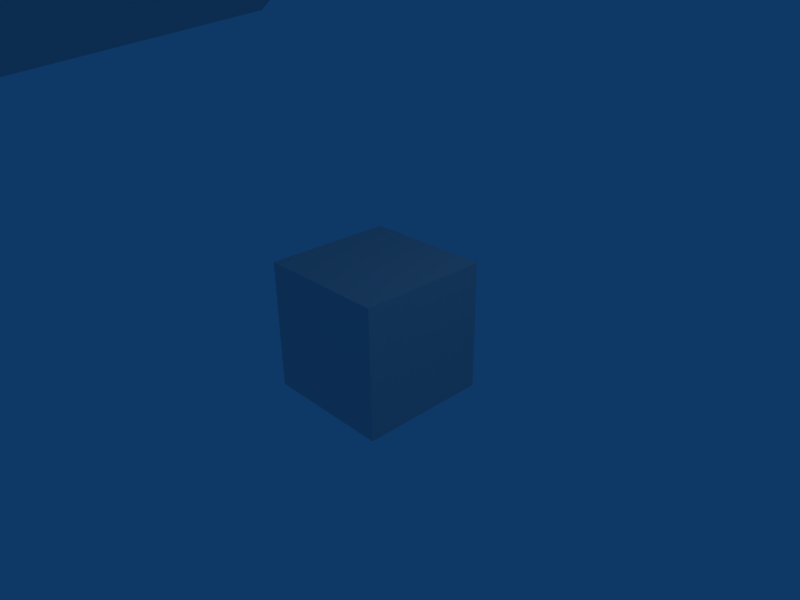 # Source: RockSlinger005-02.blend  (saved by Blender 2.49.2; exported with 4.5.12 LTS)
import bpy
from mathutils import Matrix  # noqa: F401  (used for matrix-valued properties, if any)

bpy.ops.wm.read_factory_settings(use_empty=True)
scene = bpy.context.scene
scene.name = 'Scene'

# ---- collections
col_collection_1 = bpy.data.collections.new('Collection 1'); scene.collection.children.link(col_collection_1)

# ---- materials (node trees are filled in below, after node groups)
mat_material_0 = bpy.data.materials.new('Material_0')
mat_material_0.alpha_threshold = 0.0
mat_material_0.specular_color = (0.0, 0.0, 0.0)
mat_material_0.roughness = 0.5
mat_material_0.line_color = (0.0, 0.0, 0.0, 1.0)
mat_material = bpy.data.materials.new('Material')
mat_material.alpha_threshold = 0.0
mat_material.roughness = 0.5
mat_material.line_color = (0.0, 0.0, 0.0, 1.0)

# ---- material node trees

# ---- world
world_world = bpy.data.worlds.new('World'); scene.world = world_world
world_world.color = (0.05656, 0.2208, 0.4)
world_world.use_sun_shadow = False
world_world.sun_shadow_jitter_overblur = 0.0
world_world.cycles.sampling_method = 'MANUAL'
world_world.cycles.sample_map_resolution = 256

# ---- cameras
cam_camera = bpy.data.cameras.new('Camera')
cam_camera.passepartout_alpha = 0.2
cam_camera.clip_end = 100.0
cam_camera.lens = 35.0
cam_camera.ortho_scale = 7.314
cam_camera.show_passepartout = False
cam_camera.show_safe_areas = True
cam_camera.dof.focus_distance = 0.0
cam_camera.dof.aperture_fstop = 128.0

# ---- lights
light_spot = bpy.data.lights.new('Spot', 'POINT')
light_spot.transmission_factor = 0.0
light_spot.cutoff_distance = 30.0
light_spot.energy = 100.0
light_spot.shadow_buffer_clip_start = 1.001
light_spot.shadow_soft_size = 1.0
light_spot.shadow_maximum_resolution = 0.006
light_spot.use_absolute_resolution = True
light_spot.cycles.use_multiple_importance_sampling = False

# ---- meshes
me_mesh_object_001 = bpy.data.meshes.new('Mesh Object.001')
me_mesh_object_001.from_pydata([(17.97, -5.899, 83.96), (19.31, -11.08, 87.29), (14.58, -10.14, 90.91), (22.57, -7.174, 91.41), (21.84, -0.3544, 90.03), (18.18, -0.2387, 93.28), (14.58, -10.14, 90.91), (19.31, -11.08, 87.29), (14.58, -10.14, 90.91), (14.71, -4.981, 87.37), (17.81, -6.427, 98.5), (22.57, -7.174, 91.41), (14.71, -4.981, 87.37), (18.18, -0.2387, 93.28), (21.84, -0.3544, 90.03), (21.84, -0.3544, 90.03), (17.97, -5.899, 83.96), (17.81, -6.427, 98.5), (15.17, -6.039, 101.0), (10.63, -4.818, 101.2), (5.682, -11.62, 91.97), (14.9, -5.746, 100.2), (11.35, -10.96, 91.31), (15.98, 0.7618, 93.79), (14.9, -5.746, 100.2), (17.81, -6.427, 98.5), (17.81, -6.427, 98.5), (15.98, 0.7618, 93.79), (3.046, 2.973, 100.9), (12.63, 2.846, 94.68), (3.635, 6.12, 96.29), (15.17, -6.039, 101.0), (15.98, 0.7618, 93.79), (11.35, -10.96, 91.31), (15.17, -6.039, 101.0), (11.35, -10.96, 91.31), (14.9, -5.746, 100.2), (15.17, -6.039, 101.0), (15.98, 0.7618, 93.79), (11.75, -4.134, 87.62), (11.35, -10.96, 91.31), (15.98, 0.7618, 93.79), (18.18, -0.2387, 93.28), (11.75, -4.134, 87.62), (3.278, 9.855, 85.99), (2.45, 10.91, 77.03), (-5.549, 8.361, 88.16), (12.03, 8.163, 77.0), (3.202, 8.484, 86.76), (10.26, 4.58, 80.35), (11.55, -2.728, 78.65), (15.48, 0.0412, 71.76), (10.57, 2.753, 87.17), (11.75, -4.134, 87.62), (4.964, -11.4, 85.01), (-2.639, -10.62, 92.64), (-3.475, -11.04, 84.41), (6.177, -10.26, 78.89), (11.55, -2.728, 78.65), (11.75, -4.134, 87.62), (-8.189, -9.606, 85.0), (-3.257, -11.97, 75.16), (1.942, -13.07, 77.59), (7.967, -12.66, 72.93), (13.85, -7.162, 70.68), (15.48, 0.0412, 71.76), (-11.38, 3.912, 78.94), (-10.94, -5.67, 77.64), (-11.28, -5.793, 86.77), (-6.981, -8.985, 76.39), (5.672, 6.51, 70.18), (0.853, 7.515, 70.06), (0.7416, 7.799, 73.52), (-6.445, 7.151, 69.83), (-6.625, 8.152, 72.21), (-11.45, 2.51, 69.18), (-11.85, 2.681, 71.5), (-6.286, 9.519, 79.12), (-11.38, 3.912, 78.94), (10.01, 8.877, 70.51), (5.672, 6.51, 70.18), (13.77, 0.9611, 65.87), (-2.771, -9.71, 69.32), (4.856, -8.109, 65.66), (6.34, -10.79, 67.41), (12.22, -6.21, 65.16), (-10.7, -5.962, 70.23), (-9.364, -4.186, 67.85), (-2.082, -7.334, 66.98), (-11.85, 2.681, 71.5), (-11.45, 2.51, 69.18), (12.22, -6.21, 65.16), (13.77, 0.9611, 65.87), (-8.301, 9.514, 66.64), (-12.22, 11.15, 57.2), (-15.54, 1.964, 55.87), (-12.88, 2.583, 64.92), (-12.88, 2.583, 64.92), (-9.758, -5.317, 63.17), (-9.849, -6.27, 54.27), (-15.54, 1.964, 55.87), (-19.24, 2.061, 40.41), (11.77, 0.1437, 65.15), (5.672, 6.51, 70.18), (11.77, 0.1437, 65.15), (6.34, -10.79, 67.41), (-2.233, 13.65, 38.47), (11.54, 12.11, 40.88), (14.56, -7.354, 39.23), (14.56, -7.354, 39.23), (1.915, -9.684, 37.2), (-2.233, 13.65, 38.47), (11.54, 12.11, 40.88), (18.56, 2.874, 41.23), (14.56, -7.354, 39.23), (-2.233, 13.65, 38.47), (1.915, -9.684, 37.2), (-11.67, -7.184, 38.14), (-11.67, -7.184, 38.14), (-15.6, 11.99, 40.92), (-2.233, 13.65, 38.47), (-15.6, 11.99, 40.92), (-11.67, -7.184, 38.14), (-19.24, 2.061, 40.41), (14.24, 1.954, 56.47), (18.56, 2.874, 41.23), (11.54, 12.11, 40.88), (8.463, 9.884, 56.96), (8.047, 7.823, 66.57), (11.77, 0.1437, 65.15), (0.39, 9.062, 66.82), (-0.3771, 11.78, 57.71), (-2.233, 13.65, 38.47), (-15.6, 11.99, 40.92), (-19.24, 2.061, 40.41), (11.77, 0.1437, 65.15), (7.887, -7.033, 63.6), (11.77, 0.1437, 65.15), (11.17, -7.573, 55.2), (14.24, 1.954, 56.47), (-1.598, -8.486, 62.37), (1.031, -9.16, 53.48), (1.915, -9.684, 37.2), (14.56, -7.354, 39.23), (18.56, 2.874, 41.23), (-11.67, -7.184, 38.14), (11.77, 0.1437, 65.15), (11.77, 0.1437, 65.15), (16.05, 6.003, 13.76), (12.23, 4.303, 22.38), (16.17, 11.13, 24.62), (16.17, 11.13, 24.62), (18.14, 9.794, 14.08), (17.93, 1.498, 23.5), (12.23, 4.303, 22.38), (16.05, 6.003, 13.76), (19.26, 3.334, 14.52), (17.93, 1.498, 23.5), (10.04, 2.941, 20.76), (19.03, -1.062, 22.33), (15.36, 0.4886, 31.1), (15.36, 0.4886, 31.1), (11.46, 3.33, 30.33), (13.2, 9.528, 31.81), (16.69, 13.96, 24.3), (10.04, 2.941, 20.76), (11.46, 3.33, 30.33), (13.2, 9.528, 31.81), (2.858, -5.118, 49.24), (7.844, 2.178, 35.37), (13.88, -1.404, 38.8), (12.81, 7.313, 35.47), (9.473, 2.792, 32.92), (7.844, 2.178, 35.37), (12.0, 7.336, 37.92), (12.81, 7.313, 35.47), (14.82, -1.429, 34.73), (16.81, 4.969, 36.01), (16.52, 4.534, 39.18), (12.81, 7.313, 35.47), (13.2, 9.528, 31.81), (12.81, 7.313, 35.47), (16.97, 5.284, 31.91), (16.81, 4.969, 36.01), (14.82, -1.429, 34.73), (16.69, 13.96, 24.3), (16.17, 11.13, 24.62), (12.23, 4.303, 22.38), (10.04, 2.941, 20.76), (16.69, 13.96, 24.3), (10.04, 2.941, 20.76), (12.23, 4.303, 22.38), (17.93, 1.498, 23.5), (17.93, 1.498, 23.5), (19.03, -1.062, 22.33), (14.57, 5.571, 7.576), (18.14, 9.794, 14.08), (18.14, 9.794, 14.08), (18.28, 12.85, 9.217), (21.76, -0.6279, 10.93), (19.26, 3.334, 14.52), (14.57, 5.571, 7.576), (21.76, -0.6279, 10.93), (22.48, 6.542, 24.85), (16.69, 13.96, 24.3), (13.2, 9.528, 31.81), (15.36, 0.4886, 31.1), (19.03, -1.062, 22.33), (12.81, 7.313, 35.47), (16.81, 4.969, 36.01), (8.488, 9.121, 51.47), (13.91, 1.712, 52.54), (11.56, -5.393, 51.28), (13.88, -1.404, 38.8), (14.82, -1.429, 34.73), (3.239, 7.003, 50.2), (14.82, -1.429, 34.73), (12.0, 7.336, 37.92), (2.858, -5.118, 49.24), (15.36, 0.4886, 31.1), (14.82, -1.429, 34.73), (9.473, 2.792, 32.92), (19.03, -1.062, 22.33), (17.93, 1.498, 23.5), (19.48, 6.503, 26.12), (22.48, 6.542, 24.85), (16.17, 11.13, 24.62), (16.69, 13.96, 24.3), (19.26, 3.334, 14.52), (21.76, -0.6279, 10.93), (25.76, 7.83, 9.642), (20.83, 7.067, 14.84), (17.93, 1.498, 23.5), (19.48, 6.503, 26.12), (16.17, 11.13, 24.62), (18.14, 9.794, 14.08), (18.28, 12.85, 9.217), (25.76, 7.83, 9.642), (-16.54, 8.052, 13.42), (-19.82, 10.87, 13.79), (-18.99, 11.96, 24.51), (-18.99, 11.96, 24.51), (-12.83, 7.067, 22.19), (-17.27, 2.417, 22.71), (-18.67, 4.403, 13.77), (-16.54, 8.052, 13.42), (-12.83, 7.067, 22.19), (-17.27, 2.417, 22.71), (-10.22, 6.66, 20.67), (-12.19, 5.785, 30.11), (-14.91, 1.739, 30.41), (-14.91, 1.739, 30.41), (-17.36, -0.2647, 21.32), (-16.03, 10.89, 31.8), (-12.19, 5.785, 30.11), (-10.22, 6.66, 20.67), (-20.43, 14.46, 24.31), (-16.03, 10.89, 31.8), (-8.665, 5.525, 35.33), (-10.28, 5.748, 32.81), (-15.09, 8.65, 35.36), (-13.94, -0.1664, 33.96), (-13.27, -0.158, 38.08), (-17.8, 4.483, 38.61), (-18.07, 5.051, 35.46), (-13.94, -0.1664, 33.96), (-15.09, 8.65, 35.36), (-16.03, 10.89, 31.8), (-15.09, 8.65, 35.36), (-13.94, -0.1664, 33.96), (-18.07, 5.051, 35.46), (-18.11, 5.622, 31.37), (-20.43, 14.46, 24.31), (-10.22, 6.66, 20.67), (-12.83, 7.067, 22.19), (-18.99, 11.96, 24.51), (-20.43, 14.46, 24.31), (-10.22, 6.66, 20.67), (-17.36, -0.2647, 21.32), (-17.27, 2.417, 22.71), (-17.27, 2.417, 22.71), (-12.83, 7.067, 22.19), (-14.68, 8.641, 7.35), (-20.75, 14.08, 9.112), (-19.82, 10.87, 13.79), (-19.82, 10.87, 13.79), (-19.46, 0.1274, 9.781), (-14.68, 8.641, 7.35), (-18.67, 4.403, 13.77), (-19.46, 0.1274, 9.781), (-16.03, 10.89, 31.8), (-20.43, 14.46, 24.31), (-23.33, 5.496, 23.99), (-15.09, 8.65, 35.36), (-18.07, 5.051, 35.46), (-14.46, 8.742, 37.86), (-14.91, 1.739, 30.41), (-13.94, -0.1664, 33.96), (-17.36, -0.2647, 21.32), (-2.391, -1.798, 49.0), (-5.792, 9.146, 50.26), (-10.7, 10.28, 51.48), (-14.75, 2.852, 51.99), (-11.08, -3.711, 50.51), (-15.09, 8.65, 35.36), (-17.8, 4.483, 38.61), (-2.391, -1.798, 49.0), (-8.665, 5.525, 35.33), (-13.94, -0.1664, 33.96), (-10.28, 5.748, 32.81), (-14.91, 1.739, 30.41), (-20.58, 6.373, 25.49), (-17.27, 2.417, 22.71), (-17.36, -0.2647, 21.32), (-23.33, 5.496, 23.99), (-18.99, 11.96, 24.51), (-20.43, 14.46, 24.31), (-26.05, 6.801, 8.678), (-19.46, 0.1274, 9.781), (-18.67, 4.403, 13.77), (-21.45, 7.342, 14.19), (-17.27, 2.417, 22.71), (-20.58, 6.373, 25.49), (-18.99, 11.96, 24.51), (-19.82, 10.87, 13.79), (-20.75, 14.08, 9.112), (-26.05, 6.801, 8.678), (-9.712, -6.33, 93.5), (-7.402, 2.275, 102.2), (-11.32, 5.088, 101.6), (-10.24, 3.728, 89.84), (-3.995, 8.861, 96.27), (-11.32, 5.088, 101.6), (-7.402, 2.275, 102.2), (-11.32, 5.088, 101.6), (-13.26, -1.847, 93.1), (-10.24, 3.728, 89.84), (-15.61, 7.979, 84.76), (-11.33, 6.187, 87.43), (-13.62, 2.005, 90.89), (-13.62, 2.005, 90.89), (-19.21, 4.538, 88.62), (-11.33, 6.187, 87.43), (-15.61, 7.979, 84.76), (-14.02, 14.34, 91.04), (-14.02, 14.34, 91.04), (-9.14, 11.53, 93.16), (-7.864, 10.23, 94.86), (-9.14, 11.53, 93.16), (-13.04, 6.92, 98.54), (-13.04, 6.92, 98.54), (-10.55, 5.239, 100.3), (-7.864, 10.23, 94.86), (-7.864, 10.23, 94.86), (-18.53, 9.361, 93.0), (-13.04, 6.92, 98.54), (-14.02, 14.34, 91.04), (-19.21, 4.538, 88.62), (-13.62, 2.005, 90.89), (-13.04, 6.92, 98.54), (-13.26, -1.847, 93.1), (-10.55, 5.239, 100.3), (-11.32, 5.088, 101.6), (-10.55, 5.239, 100.3), (-7.864, 10.23, 94.86), (-10.24, 3.728, 89.84), (-13.26, -1.847, 93.1), (-11.33, 6.187, 87.43), (-7.864, 10.23, 94.86), (-10.24, 3.728, 89.84), (-9.14, 11.53, 93.16), (-4.515, -0.4114, 102.9), (-4.021, -5.263, 99.58), (-3.291, -2.747, 102.9), (-4.515, -0.4114, 102.9), (-7.402, 2.275, 102.2), (1.792, -1.417, 103.4), (7.044, -4.548, 101.7), (3.087, -7.753, 98.78), (4.734, -5.558, 102.0), (10.63, -4.818, 101.2), (-0.9751, -7.388, 97.39), (-7.402, 2.275, 102.2), (2.792, -14.37, 103.9), (0.9107, -16.67, 103.6), (0.7869, -14.9, 103.3), (4.734, -5.558, 102.0), (1.792, -1.417, 103.4), (0.6648, -2.466, 104.2), (4.611, -5.71, 102.9), (4.734, -5.558, 102.0), (4.611, -5.71, 102.9), (5.047, -0.1612, 105.8), (8.986, -4.148, 104.6), (0.6648, -2.466, 104.2), (-0.4463, 0.9817, 106.6), (5.047, -0.1612, 105.8), (5.047, -0.1612, 105.8), (0.6648, -2.466, 104.2), (-1.299, -14.67, 103.8), (0.7869, -14.9, 103.3), (0.9107, -16.67, 103.6), (-5.965, -9.101, 109.5), (-8.938, -5.458, 104.2), (-4.309, -6.361, 102.7), (-4.309, -6.361, 102.7), (-8.938, -5.458, 104.2), (-5.672, -0.9444, 105.5), (0.6648, -2.466, 104.2), (-4.309, -6.361, 102.7), (-5.672, -0.9444, 105.5), (-5.672, -0.9444, 105.5), (-0.4463, 0.9817, 106.6), (0.8515, -17.33, 108.5), (0.8663, -18.09, 110.4), (-2.684, -17.51, 110.5), (-2.257, -16.75, 108.6), (-2.684, -17.51, 110.5), (-4.478, -14.41, 111.0), (0.8087, -16.35, 107.2), (0.9107, -16.67, 103.6), (2.792, -14.37, 103.9), (2.563, -14.97, 106.8), (3.81, -15.91, 107.8), (0.8515, -17.33, 108.5), (3.837, -16.31, 108.7), (4.287, -17.0, 110.6), (0.8663, -18.09, 110.4), (5.124, -12.96, 107.6), (5.067, -13.2, 109.0), (5.589, -13.68, 111.2), (4.945, -8.497, 101.9), (6.35, -8.201, 109.8), (5.589, -13.68, 111.2), (5.982, -8.524, 112.3), (5.02, -13.38, 111.5), (3.679, -16.38, 111.0), (0.8663, -18.09, 110.4), (3.039, -12.55, 99.8), (2.944, -7.499, 101.0), (8.986, -4.148, 104.6), (0.7562, -13.28, 99.24), (-0.3574, -9.061, 99.51), (5.589, -13.68, 111.2), (4.734, -5.558, 102.0), (3.087, -7.753, 98.78), (0.8049, -17.36, 110.8), (0.7853, -17.71, 112.8), (3.56, -16.67, 113.1), (0.5533, -15.53, 116.2), (3.401, -13.54, 116.6), (0.1649, -10.69, 117.8), (3.549, -9.623, 117.1), (-0.08248, -7.178, 117.3), (4.982, -13.61, 113.7), (5.684, -8.96, 114.6), (3.347, -5.366, 115.3), (-0.2499, -4.332, 115.5), (-0.2852, -3.183, 113.2), (3.814, -4.26, 113.1), (-0.2577, -2.819, 110.7), (3.892, -3.988, 110.6), (5.047, -0.1612, 105.8), (-0.4463, 0.9817, 106.6), (8.986, -4.148, 104.6), (-0.9751, -7.388, 97.39), (2.944, -7.499, 101.0), (5.587, -9.701, 106.4), (6.232, -9.84, 103.2), (8.07, -7.303, 102.5), (7.026, -7.079, 107.6), (8.561, -5.596, 105.2), (-1.299, -14.67, 103.8), (0.9107, -16.67, 103.6), (0.8087, -16.35, 107.2), (-1.11, -15.24, 106.7), (-3.97, -13.62, 107.4), (-4.192, -9.164, 101.7), (-1.629, -12.89, 99.69), (0.7562, -13.28, 99.24), (-2.25, -16.35, 107.7), (-3.937, -13.86, 108.8), (-3.039, -6.707, 101.3), (-2.684, -17.51, 110.5), (-3.291, -2.747, 102.9), (-4.478, -14.41, 111.0), (-4.478, -14.41, 111.0), (-0.3574, -9.061, 99.51), (-4.021, -5.263, 99.58), (-0.9751, -7.388, 97.39), (-3.291, -2.747, 102.9), (-0.2577, -2.819, 110.7), (-0.4463, 0.9817, 106.6), (-5.672, -0.9444, 105.5), (-4.183, -4.578, 110.4), (-4.174, -4.844, 112.9), (-0.2852, -3.183, 113.2), (-3.649, -5.877, 115.2), (-0.2499, -4.332, 115.5), (-0.08248, -7.178, 117.3), (-8.938, -5.458, 104.2), (-5.664, -9.375, 112.1), (-5.404, -9.77, 114.3), (-3.307, -10.12, 117.0), (0.1649, -10.69, 117.8), (-2.567, -13.98, 116.4), (0.5533, -15.53, 116.2), (-4.478, -14.41, 111.0), (-3.971, -14.04, 111.3), (-3.998, -14.27, 113.5), (-2.121, -17.08, 113.0), (0.7853, -17.71, 112.8), (-2.19, -16.81, 110.9), (0.8049, -17.36, 110.8), (0.8663, -18.09, 110.4), (0.6648, -2.466, 104.2), (1.792, -1.417, 103.4), (-7.48, -8.439, 102.1), (-5.327, -10.68, 103.0), (-4.846, -10.46, 106.1), (-6.701, -8.082, 107.3), (-8.33, -6.831, 104.8), (21.61, -6.097, 82.23), (23.03, -10.77, 84.75), (19.31, -11.08, 87.29), (19.31, -11.08, 87.29), (21.61, -6.097, 82.23), (21.84, -0.3544, 90.03), (24.61, -6.897, 80.88), (28.12, -2.839, 83.82), (31.76, -3.462, 81.33), (31.76, -3.462, 81.33), (27.28, -7.837, 75.99), (31.76, -3.462, 81.33), (36.66, -7.085, 74.98), (36.66, -7.085, 74.98), (33.59, -11.56, 72.66), (28.12, -2.839, 83.82), (34.58, -13.96, 74.81), (28.73, -12.75, 80.52), (27.28, -7.837, 75.99), (33.59, -11.56, 72.66), (34.58, -13.96, 74.81), (26.47, -7.704, 88.06), (26.2, -1.728, 86.27), (23.03, -10.77, 84.75), (25.67, -10.26, 83.52), (21.84, -0.3544, 90.03), (26.2, -1.728, 86.27), (28.12, -2.839, 83.82), (25.67, -10.26, 83.52), (23.03, -10.77, 84.75), (24.61, -6.897, 80.88), (28.73, -12.75, 80.52), (28.81, -7.02, 85.87), (28.12, -2.839, 83.82), (26.2, -1.728, 86.27), (31.76, -3.462, 81.33), (33.77, -7.918, 82.75), (36.66, -7.085, 74.98), (37.88, -10.32, 76.14), (25.67, -10.26, 83.52), (26.2, -1.728, 86.27), (25.67, -10.26, 83.52), (25.67, -10.26, 83.52), (28.73, -12.75, 80.52), (34.58, -13.96, 74.81), (41.41, -18.32, 69.34), (37.44, -14.13, 72.48), (36.82, -12.58, 69.1), (36.55, -13.83, 63.77), (41.41, -18.32, 69.34), (42.84, -15.41, 62.81), (41.41, -18.32, 69.34), (45.25, -12.02, 63.51), (42.84, -15.41, 62.81), (36.55, -13.83, 63.77), (38.91, -8.828, 72.24), (36.82, -12.58, 69.1), (36.66, -7.085, 74.98), (38.91, -8.828, 72.24), (38.91, -8.828, 72.24), (39.77, -11.49, 73.29), (37.44, -14.13, 72.48), (37.44, -14.13, 72.48), (34.58, -13.96, 74.81), (36.82, -12.58, 69.1), (37.44, -14.13, 72.48), (39.77, -11.49, 73.29), (37.44, -14.13, 72.48), (41.41, -18.32, 69.34), (46.12, -11.42, 69.67), (38.91, -8.828, 72.24), (42.81, -7.916, 66.43), (45.25, -12.02, 63.51), (45.25, -12.02, 63.51), (42.84, -15.41, 62.81), (36.82, -12.58, 69.1), (38.91, -8.828, 72.24), (42.81, -7.916, 66.43), (45.25, -12.02, 63.51), (18.85, -2.057, 0.8023), (22.37, -7.762, -0.4277), (21.32, -6.014, 3.903), (14.57, 5.571, 7.576), (17.07, 6.682, 8.14), (19.96, 1.896, 9.156), (19.96, 1.896, 9.156), (21.76, -0.6279, 10.93), (25.76, 7.83, 9.642), (21.76, -0.6279, 10.93), (19.96, 1.896, 9.156), (22.72, 6.847, 9.122), (19.68, 9.996, 10.14), (19.68, 9.996, 10.14), (17.07, 6.682, 8.14), (14.57, 5.571, 7.576), (18.28, 12.85, 9.217), (25.76, 7.83, 9.642), (20.64, 13.56, 4.109), (19.68, 9.996, 10.14), (22.72, 6.847, 9.122), (24.13, 9.149, 3.153), (26.36, -3.73, 3.564), (27.22, -1.764, 0.82), (27.42, -5.636, -0.02177), (22.37, -7.762, -0.4277), (19.96, 1.896, 9.156), (21.32, -6.014, 3.903), (22.37, -7.762, -0.4277), (17.07, 6.682, 8.14), (19.68, 9.996, 10.14), (20.64, 13.56, 4.109), (15.86, 8.517, 3.063), (19.96, 1.896, 9.156), (24.13, 9.149, 3.153), (15.86, 8.517, 3.063), (20.64, 13.56, 4.109), (18.85, -2.057, 0.8023), (27.22, -1.764, 0.82), (22.37, -7.762, -0.4277), (27.42, -5.636, -0.02177), (-18.83, 10.17, 83.75), (-19.21, 4.538, 88.62), (-19.21, 4.538, 88.62), (-22.33, 7.236, 86.79), (-14.02, 14.34, 91.04), (-18.83, 10.17, 83.75), (-21.87, 11.49, 83.03), (-25.41, 12.7, 78.79), (-25.14, 18.57, 84.56), (-25.14, 18.57, 84.56), (-21.51, 16.66, 86.28), (-33.15, 13.89, 76.94), (-32.3, 19.15, 79.47), (-32.3, 19.15, 79.47), (-25.14, 18.57, 84.56), (-21.51, 16.66, 86.28), (-34.98, 12.49, 79.39), (-33.15, 13.89, 76.94), (-25.41, 12.7, 78.79), (-28.71, 9.469, 83.83), (-34.98, 12.49, 79.39), (-22.46, 11.56, 90.46), (-18.9, 16.19, 88.26), (-22.33, 7.236, 86.79), (-24.27, 9.344, 86.04), (-18.9, 16.19, 88.26), (-14.02, 14.34, 91.04), (-21.51, 16.66, 86.28), (-22.33, 7.236, 86.79), (-24.27, 9.344, 86.04), (-21.87, 11.49, 83.03), (-28.71, 9.469, 83.83), (-24.24, 13.68, 88.7), (-18.9, 16.19, 88.26), (-24.27, 9.344, 86.04), (-18.9, 16.19, 88.26), (-21.51, 16.66, 86.28), (-25.14, 18.57, 84.56), (-29.16, 16.23, 86.62), (-24.27, 9.344, 86.04), (-32.3, 19.15, 79.47), (-35.02, 17.29, 81.06), (-34.98, 12.49, 79.39), (-28.71, 9.469, 83.83), (-24.27, 9.344, 86.04), (-43.92, 13.63, 75.58), (-38.47, 14.48, 68.92), (-36.91, 15.3, 74.11), (-37.72, 14.26, 77.64), (-43.92, 13.63, 75.58), (-43.92, 13.63, 75.58), (-44.43, 17.19, 69.24), (-38.47, 14.48, 68.92), (-44.43, 17.19, 69.24), (-44.04, 21.29, 70.14), (-35.61, 19.34, 77.32), (-32.3, 19.15, 79.47), (-36.91, 15.3, 74.11), (-35.61, 19.34, 77.32), (-35.61, 19.34, 77.32), (-37.71, 17.72, 78.68), (-37.72, 14.26, 77.64), (-37.72, 14.26, 77.64), (-37.72, 14.26, 77.64), (-36.91, 15.3, 74.11), (-34.98, 12.49, 79.39), (-43.92, 13.63, 75.58), (-37.72, 14.26, 77.64), (-37.71, 17.72, 78.68), (-43.2, 21.92, 76.3), (-44.04, 21.29, 70.14), (-44.43, 17.19, 69.24), (-35.61, 19.34, 77.32), (-39.11, 22.82, 72.28), (-44.04, 21.29, 70.14), (-39.11, 22.82, 72.28), (-35.61, 19.34, 77.32), (-36.91, 15.3, 74.11), (-44.04, 21.29, 70.14), (-19.8, 2.884, 8.649), (-19.46, 0.1274, 9.781), (-26.05, 6.801, 8.678), (-26.05, 6.801, 8.678), (-23.0, 7.557, 8.498), (-19.8, 2.884, 8.649), (-19.02, -1.395, 0.5869), (-21.44, -5.26, 3.834), (-22.47, -7.189, -0.4285), (-17.34, 7.933, 7.616), (-19.8, 2.884, 8.649), (-21.44, -5.26, 3.834), (-20.3, 11.02, 9.538), (-26.05, 6.801, 8.678), (-14.68, 8.641, 7.35), (-19.46, 0.1274, 9.781), (-19.8, 2.884, 8.649), (-19.8, 2.884, 8.649), (-17.34, 7.933, 7.616), (-14.68, 8.641, 7.35), (-17.34, 7.933, 7.616), (-20.3, 11.02, 9.538), (-20.75, 14.08, 9.112), (-26.05, 6.801, 8.678), (-23.0, 7.557, 8.498), (-20.3, 11.02, 9.538), (-21.02, 14.32, 3.278), (-24.45, 9.824, 2.487), (-26.51, -3.056, 3.393), (-19.8, 2.884, 8.649), (-21.44, -5.26, 3.834), (-22.47, -7.189, -0.4285), (-27.39, -1.21, 0.5729), (-27.54, -5.114, -0.1179), (-22.47, -7.189, -0.4285), (-21.02, 14.32, 3.278), (-20.3, 11.02, 9.538), (-16.17, 9.297, 2.441), (-21.44, -5.26, 3.834), (-24.45, 9.824, 2.487), (-21.02, 14.32, 3.278), (-16.17, 9.297, 2.441), (-19.02, -1.395, 0.5869), (-27.39, -1.21, 0.5729), (-22.47, -7.189, -0.4285), (-27.54, -5.114, -0.1179), (3.303, -20.51, 115.1), (0.4506, -17.46, 109.9), (4.86, -18.63, 114.8), (3.303, -20.51, 115.1), (3.303, -20.51, 115.1), (0.4506, -17.46, 109.9), (1.598, -19.21, 116.3), (4.86, -18.63, 114.8), (4.86, -18.63, 114.8), (1.598, -19.21, 116.3), (1.598, -19.21, 116.3), (1.598, -19.21, 116.3), (0.4506, -17.46, 109.9), (3.303, -20.51, 115.1), (-0.6399, -19.76, 113.0), (1.053, -17.25, 110.3), (0.6043, -18.41, 114.2), (-0.6399, -19.76, 113.0), (-0.6399, -19.76, 113.0), (1.053, -17.25, 110.3), (-2.215, -18.27, 112.6), (0.6043, -18.41, 114.2), (0.6043, -18.41, 114.2), (-2.215, -18.27, 112.6), (-2.215, -18.27, 112.6), (-2.215, -18.27, 112.6), (1.053, -17.25, 110.3), (-0.6399, -19.76, 113.0), (-53.44, 36.09, 32.14), (-49.25, 31.0, 30.29), (-52.02, 30.46, 25.48), (-52.02, 30.46, 25.48), (-45.05, 25.91, 28.45), (-49.01, 22.68, 28.38), (-52.02, 30.46, 25.48), (-53.2, 27.77, 30.22), (-57.39, 32.86, 32.07), (-57.35, 32.8, 32.32), (-48.96, 22.63, 28.63), (-45.01, 25.86, 28.7), (-53.4, 36.03, 32.39), (-53.44, 36.09, 32.14), (-57.39, 32.86, 32.07), (-54.12, 29.28, 36.7), (-51.0, 32.14, 36.71), (-53.44, 36.09, 32.14), (-50.98, 32.12, 36.97), (-54.1, 29.26, 36.95), (-57.35, 32.8, 32.32), (-53.4, 36.03, 32.39), (-46.53, 10.31, 53.44), (-45.79, 11.88, 53.81), (-43.74, 13.72, 45.62), (-45.09, 12.3, 45.01), (-42.96, 16.66, 38.18), (-44.15, 14.45, 37.75), (-44.19, 20.73, 34.58), (-45.81, 18.31, 34.29), (-43.95, 14.1, 45.52), (-45.57, 11.76, 53.89), (-46.31, 10.19, 53.52), (-44.88, 12.19, 45.1), (-43.97, 14.36, 37.87), (-42.79, 16.57, 38.3), (-44.09, 20.68, 34.75), (-45.71, 18.26, 34.46), (-46.26, 25.4, 34.7), (-48.39, 22.85, 34.53), (-48.34, 22.82, 34.75), (-46.21, 25.37, 34.91), (-49.01, 22.68, 28.38), (-45.05, 25.91, 28.45), (-46.62, 22.34, 29.09), (-49.77, 19.5, 29.06), (-46.6, 22.31, 29.35), (-45.01, 25.86, 28.7), (-48.96, 22.63, 28.63), (-49.75, 19.48, 29.32), (-45.43, 16.7, 27.22), (-47.66, 14.21, 27.04), (-45.1, 12.33, 27.08), (-46.78, 9.954, 26.73), (-47.01, 9.773, 29.96), (-48.29, 7.616, 29.49), (-50.2, 9.022, 36.86), (-51.26, 7.179, 36.43), (-53.98, 8.783, 44.68), (-54.81, 7.259, 44.31), (-47.71, 14.24, 27.22), (-45.48, 16.73, 27.4), (-45.23, 12.42, 27.15), (-46.91, 10.04, 26.8), (-48.48, 7.736, 29.46), (-47.2, 9.893, 29.93), (-50.4, 9.151, 36.81), (-51.47, 7.308, 36.38), (-55.03, 7.394, 44.24), (-54.19, 8.918, 44.61)], [(769, 771), (775, 776), (783, 785), (789, 790)], [(0, 1, 2), (3, 4, 5), (6, 7, 3), (9, 0, 8), (5, 10, 11), (12, 13, 14), (15, 16, 12), (3, 17, 6), (18, 19, 20), (17, 21, 22), (23, 24, 25), (26, 5, 27), (28, 19, 29), (29, 30, 28), (31, 32, 29), (29, 19, 31), (20, 33, 34), (35, 6, 17), (22, 36, 37), (37, 36, 38), (39, 9, 6), (6, 40, 39), (41, 42, 12), (12, 43, 41), (44, 45, 46), (45, 44, 47), (44, 48, 49), (49, 47, 44), (47, 49, 50), (50, 51, 47), (30, 29, 52), (52, 48, 30), (48, 52, 49), (49, 52, 53), (53, 50, 49), (32, 53, 52), (52, 29, 32), (54, 20, 55), (33, 20, 54), (55, 56, 54), (54, 56, 57), (54, 57, 58), (58, 59, 54), (54, 59, 33), (56, 60, 61), (61, 62, 56), (62, 57, 56), (62, 63, 57), (58, 57, 63), (63, 64, 58), (64, 65, 58), (66, 67, 68), (68, 67, 69), (60, 68, 69), (69, 61, 60), (70, 71, 72), (71, 73, 74), (74, 72, 71), (73, 75, 76), (76, 74, 73), (77, 74, 76), (74, 77, 72), (76, 78, 77), (72, 77, 46), (45, 72, 46), (72, 45, 79), (79, 80, 72), (47, 79, 45), (79, 47, 51), (51, 81, 79), (61, 69, 82), (61, 82, 83), (83, 84, 61), (62, 61, 84), (84, 63, 62), (63, 84, 85), (86, 67, 66), (69, 67, 86), (86, 82, 69), (82, 86, 87), (87, 88, 82), (82, 88, 83), (66, 89, 86), (86, 89, 90), (90, 87, 86), (91, 64, 63), (65, 64, 85), (85, 92, 65), (93, 94, 95), (95, 96, 93), (93, 96, 75), (75, 73, 93), (87, 90, 97), (97, 98, 87), (88, 87, 98), (99, 98, 97), (97, 100, 99), (99, 100, 101), (102, 103, 79), (104, 85, 105), (106, 107, 108), (109, 110, 111), (112, 113, 114), (115, 116, 117), (118, 119, 120), (121, 122, 123), (124, 125, 126), (126, 127, 124), (124, 127, 128), (128, 129, 124), (129, 128, 70), (70, 128, 130), (130, 71, 70), (126, 131, 127), (131, 128, 127), (128, 131, 130), (131, 93, 130), (130, 93, 73), (73, 71, 130), (131, 126, 132), (133, 131, 132), (131, 133, 94), (93, 131, 94), (95, 94, 133), (133, 134, 95), (79, 81, 135), (136, 83, 88), (83, 136, 137), (137, 136, 138), (138, 139, 137), (98, 140, 88), (88, 140, 136), (136, 140, 141), (141, 138, 136), (138, 141, 142), (142, 143, 138), (138, 143, 144), (144, 139, 138), (98, 99, 141), (141, 140, 98), (101, 145, 99), (99, 145, 142), (142, 141, 99), (84, 83, 146), (147, 92, 85), (148, 149, 150), (151, 152, 148), (153, 154, 155), (155, 156, 157), (158, 159, 160), (161, 162, 158), (163, 164, 165), (165, 166, 167), (168, 169, 170), (171, 172, 173), (173, 174, 175), (176, 177, 178), (179, 180, 166), (166, 172, 181), (182, 183, 184), (185, 186, 187), (187, 188, 189), (190, 191, 192), (193, 194, 190), (195, 148, 196), (197, 198, 195), (199, 200, 155), (155, 201, 202), (203, 204, 205), (205, 182, 203), (203, 182, 206), (206, 207, 203), (182, 205, 208), (208, 209, 182), (178, 209, 208), (208, 174, 178), (178, 174, 210), (210, 211, 178), (178, 211, 212), (212, 213, 178), (178, 213, 214), (215, 210, 174), (213, 212, 168), (216, 206, 182), (217, 173, 215), (218, 215, 173), (162, 219, 220), (220, 221, 162), (169, 221, 220), (220, 213, 169), (222, 223, 224), (224, 225, 222), (225, 224, 226), (226, 227, 225), (228, 229, 230), (230, 231, 228), (232, 228, 231), (231, 233, 232), (234, 233, 231), (231, 235, 234), (236, 235, 231), (231, 237, 236), (238, 239, 240), (241, 242, 238), (243, 244, 245), (245, 246, 247), (248, 249, 250), (251, 252, 248), (253, 254, 255), (255, 256, 257), (258, 259, 260), (261, 262, 263), (263, 264, 265), (266, 259, 254), (254, 267, 268), (269, 270, 271), (272, 273, 274), (274, 275, 276), (277, 278, 279), (280, 281, 277), (282, 283, 284), (285, 238, 282), (286, 287, 245), (245, 288, 289), (290, 291, 292), (292, 271, 290), (293, 290, 271), (271, 294, 293), (293, 294, 263), (263, 295, 293), (296, 271, 292), (271, 296, 297), (292, 298, 296), (299, 258, 300), (300, 258, 295), (295, 301, 300), (301, 295, 263), (263, 302, 301), (303, 302, 263), (304, 295, 258), (305, 262, 303), (306, 303, 262), (262, 307, 306), (307, 262, 308), (308, 309, 307), (249, 309, 308), (308, 310, 249), (311, 312, 313), (313, 314, 311), (315, 311, 314), (314, 316, 315), (317, 318, 319), (319, 320, 317), (320, 319, 321), (321, 322, 320), (320, 322, 323), (323, 324, 320), (320, 324, 325), (325, 326, 320), (327, 328, 329), (77, 78, 330), (330, 46, 77), (46, 331, 44), (332, 333, 331), (331, 333, 28), (28, 30, 331), (30, 48, 331), (331, 48, 44), (327, 56, 55), (334, 335, 327), (68, 327, 335), (68, 60, 327), (60, 56, 327), (335, 336, 68), (68, 336, 66), (337, 338, 339), (340, 341, 337), (342, 343, 344), (345, 346, 342), (347, 348, 349), (350, 351, 352), (46, 330, 353), (353, 331, 46), (331, 353, 332), (354, 355, 348), (348, 356, 354), (354, 357, 358), (358, 359, 354), (359, 358, 360), (360, 361, 359), (360, 362, 363), (362, 364, 363), (365, 366, 358), (358, 367, 365), (368, 369, 342), (342, 370, 368), (371, 372, 373), (372, 374, 375), (28, 333, 374), (374, 376, 28), (28, 376, 377), (377, 19, 28), (373, 376, 374), (19, 377, 378), (377, 379, 378), (379, 377, 376), (378, 20, 380), (55, 20, 378), (378, 381, 55), (55, 381, 372), (372, 327, 55), (382, 327, 372), (383, 384, 385), (386, 387, 388), (388, 389, 390), (391, 392, 393), (394, 395, 396), (397, 391, 398), (399, 400, 401), (402, 403, 404), (405, 406, 407), (408, 409, 410), (411, 412, 408), (413, 414, 415), (416, 417, 418), (419, 420, 421), (421, 422, 419), (423, 419, 422), (424, 419, 423), (423, 425, 424), (424, 425, 426), (426, 427, 424), (421, 428, 422), (422, 428, 423), (425, 423, 428), (428, 429, 425), (425, 429, 430), (431, 428, 421), (432, 428, 431), (428, 432, 429), (433, 429, 432), (432, 434, 433), (434, 435, 433), (426, 433, 435), (435, 436, 426), (437, 426, 436), (421, 438, 431), (439, 431, 438), (431, 439, 391), (431, 391, 432), (432, 391, 440), (441, 438, 421), (438, 441, 442), (438, 442, 439), (421, 385, 441), (443, 426, 425), (444, 391, 439), (439, 445, 444), (436, 446, 437), (447, 446, 436), (436, 448, 447), (447, 448, 449), (450, 449, 448), (451, 449, 450), (450, 452, 451), (452, 453, 451), (448, 436, 435), (435, 454, 448), (448, 454, 450), (452, 450, 454), (454, 455, 452), (452, 455, 456), (456, 453, 452), (453, 456, 457), (458, 457, 456), (456, 459, 458), (460, 458, 459), (454, 435, 434), (434, 455, 454), (455, 434, 459), (459, 456, 455), (461, 459, 434), (459, 461, 460), (460, 461, 462), (462, 463, 460), (434, 432, 461), (461, 432, 464), (464, 462, 461), (442, 465, 445), (445, 466, 442), (467, 468, 469), (467, 469, 470), (469, 471, 470), (472, 473, 474), (474, 475, 472), (472, 475, 476), (472, 476, 477), (477, 478, 472), (472, 478, 479), (479, 400, 472), (475, 474, 480), (480, 476, 475), (476, 480, 416), (416, 481, 476), (476, 481, 402), (477, 476, 402), (402, 405, 477), (477, 405, 482), (478, 477, 482), (480, 474, 413), (413, 416, 480), (483, 416, 413), (482, 405, 484), (402, 481, 485), (486, 481, 416), (478, 487, 479), (482, 487, 478), (487, 482, 488), (488, 489, 487), (490, 488, 482), (491, 492, 493), (493, 494, 491), (491, 494, 495), (495, 496, 491), (496, 495, 497), (497, 498, 496), (499, 498, 497), (494, 493, 500), (500, 402, 494), (494, 402, 501), (501, 495, 494), (495, 501, 502), (502, 497, 495), (497, 502, 503), (503, 499, 497), (503, 504, 499), (504, 503, 505), (505, 506, 504), (507, 501, 402), (501, 507, 508), (501, 508, 509), (509, 502, 501), (503, 502, 509), (509, 505, 503), (505, 509, 510), (510, 506, 505), (511, 506, 510), (511, 510, 512), (512, 513, 511), (514, 513, 512), (508, 507, 415), (415, 512, 508), (508, 512, 510), (510, 509, 508), (512, 415, 514), (490, 405, 515), (515, 516, 490), (517, 518, 519), (517, 519, 520), (517, 520, 521), (522, 523, 524), (525, 0, 522), (526, 16, 527), (528, 529, 530), (531, 532, 528), (532, 533, 534), (535, 536, 532), (537, 528, 526), (538, 539, 540), (540, 541, 542), (4, 3, 543), (543, 544, 4), (543, 3, 7), (7, 545, 543), (543, 545, 546), (547, 548, 526), (526, 548, 549), (550, 551, 522), (522, 552, 550), (550, 552, 540), (540, 553, 550), (554, 555, 556), (557, 555, 554), (554, 558, 557), (559, 557, 558), (558, 560, 559), (558, 554, 561), (562, 543, 554), (563, 554, 543), (564, 565, 558), (558, 565, 566), (566, 560, 558), (567, 568, 569), (569, 570, 571), (570, 572, 573), (574, 575, 576), (577, 578, 536), (536, 579, 580), (581, 559, 560), (560, 582, 581), (583, 582, 560), (584, 585, 541), (541, 586, 584), (560, 566, 587), (588, 589, 590), (590, 591, 588), (592, 588, 591), (591, 593, 592), (591, 594, 593), (595, 591, 590), (590, 596, 595), (597, 598, 599), (599, 576, 597), (576, 599, 600), (601, 602, 603), (604, 605, 606), (607, 608, 604), (609, 610, 611), (611, 612, 609), (609, 612, 613), (614, 615, 616), (616, 617, 614), (614, 617, 618), (619, 620, 621), (621, 622, 619), (622, 621, 623), (623, 624, 622), (624, 623, 625), (626, 625, 623), (623, 621, 627), (627, 628, 623), (623, 628, 629), (630, 631, 632), (632, 633, 630), (630, 633, 601), (601, 628, 630), (630, 628, 634), (635, 636, 637), (638, 636, 635), (635, 639, 638), (640, 638, 639), (639, 641, 640), (642, 337, 643), (644, 645, 642), (646, 343, 647), (648, 649, 650), (651, 652, 648), (649, 653, 654), (655, 656, 649), (647, 648, 657), (658, 659, 660), (660, 661, 662), (663, 354, 356), (357, 354, 663), (356, 664, 663), (663, 665, 357), (666, 665, 663), (647, 667, 668), (669, 667, 647), (642, 670, 671), (671, 672, 642), (660, 672, 671), (671, 673, 660), (674, 663, 675), (663, 674, 676), (677, 678, 674), (674, 678, 679), (679, 680, 674), (681, 674, 680), (680, 679, 682), (682, 683, 680), (680, 683, 684), (684, 685, 680), (680, 685, 686), (687, 688, 689), (689, 690, 691), (688, 692, 693), (694, 695, 696), (697, 698, 653), (653, 699, 700), (683, 682, 701), (701, 702, 683), (683, 702, 703), (704, 684, 683), (705, 706, 659), (659, 707, 705), (708, 709, 710), (710, 711, 708), (708, 711, 712), (712, 713, 708), (711, 710, 714), (714, 715, 711), (711, 715, 716), (717, 718, 719), (719, 694, 717), (720, 717, 694), (721, 722, 723), (724, 725, 726), (727, 728, 729), (730, 731, 732), (733, 725, 734), (735, 736, 737), (738, 739, 735), (740, 741, 742), (742, 743, 740), (744, 743, 742), (745, 746, 747), (747, 748, 745), (749, 745, 748), (750, 745, 749), (749, 751, 750), (752, 751, 749), (748, 753, 749), (753, 754, 749), (749, 754, 755), (756, 757, 730), (730, 758, 756), (727, 758, 730), (730, 759, 727), (760, 761, 762), (760, 762, 763), (763, 764, 760), (764, 763, 765), (765, 766, 764), (767, 768, 769), (772, 773, 774), (778, 779, 780), (781, 782, 783), (786, 787, 788), (792, 793, 794), (795, 796, 797), (798, 796, 799), (799, 800, 801), (800, 802, 801), (803, 801, 802), (803, 795, 801), (804, 805, 806), (806, 807, 804), (808, 809, 810), (810, 811, 812), (813, 814, 815), (815, 816, 813), (817, 818, 819), (819, 820, 817), (820, 819, 821), (821, 822, 820), (822, 821, 823), (823, 824, 822), (825, 826, 827), (827, 828, 825), (825, 828, 829), (829, 830, 825), (831, 830, 829), (829, 832, 831), (824, 823, 833), (833, 834, 824), (834, 833, 811), (811, 810, 834), (831, 832, 835), (835, 836, 831), (813, 836, 835), (835, 814, 813), (837, 838, 839), (839, 840, 837), (841, 842, 843), (843, 844, 841), (840, 839, 845), (845, 846, 840), (846, 845, 847), (847, 848, 846), (848, 847, 849), (849, 850, 848), (850, 849, 851), (851, 852, 850), (852, 851, 853), (853, 854, 852), (841, 844, 855), (855, 856, 841), (857, 856, 855), (855, 858, 857), (857, 858, 859), (859, 860, 857), (861, 860, 859), (859, 862, 861), (861, 862, 863), (863, 864, 861)])
_uv = me_mesh_object_001.uv_layers.new(name='UVTex')
_uv.uv.foreach_set('vector', [0.4648, 0.7219, 0.4446, 0.7726, 0.3918, 0.7549, 0.4314, 0.8315, 0.4292, 0.8977, 0.3821, 0.9022, 0.3918, 0.7549, 0.4446, 0.7726, 0.4314, 0.8315, 0.4348, 0.7158, 0.4648, 0.7219, 0.3918, 0.7549, 0.3821, 0.9022, 0.3521, 0.8314, 0.4314, 0.8315, 0.4128, 0.9755, 0.3821, 0.9022, 0.4292, 0.8977, 0.4292, 0.8977, 0.4573, 0.9773, 0.4128, 0.9755, 0.4314, 0.8315, 0.3521, 0.8314, 0.3918, 0.7549, 0.2698, 0.5039, 0.2397, 0.5044, 0.2238, 0.4229, 0.3521, 0.8314, 0.321, 0.8232, 0.3816, 0.7473, 0.3579, 0.9033, 0.321, 0.8232, 0.3521, 0.8314, 0.3521, 0.8314, 0.3821, 0.9022, 0.3579, 0.9033, 0.1681, 0.5437, 0.2397, 0.5044, 0.2368, 0.5786, 0.2368, 0.5786, 0.1689, 0.5786, 0.1681, 0.5437, 0.2698, 0.5039, 0.2666, 0.5779, 0.2368, 0.5786, 0.2368, 0.5786, 0.2397, 0.5044, 0.2698, 0.5039, 0.2238, 0.4229, 0.2627, 0.4248, 0.2698, 0.5039, 0.3816, 0.7473, 0.3918, 0.7549, 0.3521, 0.8314, 0.3816, 0.7473, 0.321, 0.8232, 0.3071, 0.8143, 0.3071, 0.8143, 0.321, 0.8232, 0.3579, 0.9033, 0.4338, 0.7146, 0.4348, 0.7158, 0.3918, 0.7549, 0.3918, 0.7549, 0.3816, 0.7473, 0.4338, 0.7146, 0.3579, 0.9033, 0.3821, 0.9022, 0.4128, 0.9755, 0.4128, 0.9755, 0.3962, 0.977, 0.3579, 0.9033, 0.1624, 0.6536, 0.1689, 0.7112, 0.1039, 0.6453, 0.1689, 0.7112, 0.1624, 0.6536, 0.2212, 0.71, 0.1624, 0.6536, 0.1686, 0.6421, 0.2283, 0.678, 0.2283, 0.678, 0.2212, 0.71, 0.1624, 0.6536, 0.2212, 0.71, 0.2283, 0.678, 0.2761, 0.687, 0.2761, 0.687, 0.2776, 0.7363, 0.2212, 0.71, 0.1689, 0.5786, 0.2368, 0.5786, 0.2346, 0.6306, 0.2346, 0.6306, 0.1686, 0.6421, 0.1689, 0.5786, 0.1686, 0.6421, 0.2346, 0.6306, 0.2283, 0.678, 0.2283, 0.678, 0.2346, 0.6306, 0.2822, 0.6316, 0.2822, 0.6316, 0.2761, 0.687, 0.2283, 0.678, 0.2666, 0.5779, 0.2822, 0.6316, 0.2346, 0.6306, 0.2346, 0.6306, 0.2368, 0.5786, 0.2666, 0.5779, 0.2244, 0.3735, 0.2238, 0.4229, 0.1691, 0.4224, 0.2627, 0.4248, 0.2238, 0.4229, 0.2244, 0.3735, 0.1691, 0.4224, 0.1704, 0.3652, 0.2244, 0.3735, 0.2244, 0.3735, 0.1704, 0.3652, 0.233, 0.3276, 0.2244, 0.3735, 0.233, 0.3276, 0.2908, 0.3188, 0.2908, 0.3188, 0.2932, 0.3848, 0.2244, 0.3735, 0.2244, 0.3735, 0.2932, 0.3848, 0.2627, 0.4248, 0.1704, 0.3652, 0.1395, 0.3657, 0.1731, 0.2964, 0.1731, 0.2964, 0.2031, 0.3149, 0.1704, 0.3652, 0.2031, 0.3149, 0.233, 0.3276, 0.1704, 0.3652, 0.2031, 0.3149, 0.2332, 0.2822, 0.233, 0.3276, 0.2908, 0.3188, 0.233, 0.3276, 0.2332, 0.2822, 0.2332, 0.2822, 0.2703, 0.2622, 0.2908, 0.3188, 0.2703, 0.2622, 0.3103, 0.2603, 0.2908, 0.3188, 0.0621, 0.3042, 0.1166, 0.3071, 0.1146, 0.3721, 0.1146, 0.3721, 0.1166, 0.3071, 0.1462, 0.3022, 0.1395, 0.3657, 0.1146, 0.3721, 0.1462, 0.3022, 0.1462, 0.3022, 0.1731, 0.2964, 0.1395, 0.3657, 0.2059, 0.7712, 0.1674, 0.7694, 0.1649, 0.7405, 0.1674, 0.7694, 0.1152, 0.7697, 0.1157, 0.7478, 0.1157, 0.7478, 0.1649, 0.7405, 0.1674, 0.7694, 0.1152, 0.7697, 0.06836, 0.7661, 0.06647, 0.7521, 0.06647, 0.7521, 0.1157, 0.7478, 0.1152, 0.7697, 0.1116, 0.7031, 0.1157, 0.7478, 0.06647, 0.7521, 0.1157, 0.7478, 0.1116, 0.7031, 0.1649, 0.7405, 0.06647, 0.7521, 0.06421, 0.7061, 0.1116, 0.7031, 0.1649, 0.7405, 0.1116, 0.7031, 0.1039, 0.6453, 0.1689, 0.7112, 0.1649, 0.7405, 0.1039, 0.6453, 0.1649, 0.7405, 0.1689, 0.7112, 0.2261, 0.7504, 0.2261, 0.7504, 0.2059, 0.7712, 0.1649, 0.7405, 0.2212, 0.71, 0.2261, 0.7504, 0.1689, 0.7112, 0.2261, 0.7504, 0.2212, 0.71, 0.2776, 0.7363, 0.2776, 0.7363, 0.2798, 0.7784, 0.2261, 0.7504, 0.1731, 0.2964, 0.1462, 0.3022, 0.1707, 0.2529, 0.1731, 0.2964, 0.1707, 0.2529, 0.2158, 0.2183, 0.2158, 0.2183, 0.2242, 0.2441, 0.1731, 0.2964, 0.2031, 0.3149, 0.1731, 0.2964, 0.2242, 0.2441, 0.2242, 0.2441, 0.2332, 0.2822, 0.2031, 0.3149, 0.2332, 0.2822, 0.2242, 0.2441, 0.2639, 0.2261, 0.1191, 0.2583, 0.1166, 0.3071, 0.0621, 0.3042, 0.1462, 0.3022, 0.1166, 0.3071, 0.1191, 0.2583, 0.1191, 0.2583, 0.1707, 0.2529, 0.1462, 0.3022, 0.1707, 0.2529, 0.1191, 0.2583, 0.116, 0.2324, 0.116, 0.2324, 0.1689, 0.2266, 0.1707, 0.2529, 0.1707, 0.2529, 0.1689, 0.2266, 0.2158, 0.2183, 0.0621, 0.3042, 0.06818, 0.2554, 0.1191, 0.2583, 0.1191, 0.2583, 0.06818, 0.2554, 0.06989, 0.2368, 0.06989, 0.2368, 0.116, 0.2324, 0.1191, 0.2583, 0.2639, 0.2261, 0.2703, 0.2622, 0.2332, 0.2822, 0.3103, 0.2603, 0.2703, 0.2622, 0.2639, 0.2261, 0.2639, 0.2261, 0.3027, 0.2114, 0.3103, 0.2603, 0.111, 0.8016, 0.1002, 0.868, 0.03723, 0.8625, 0.03723, 0.8625, 0.05573, 0.7961, 0.111, 0.8016, 0.111, 0.8016, 0.05573, 0.7961, 0.06836, 0.7661, 0.06836, 0.7661, 0.1152, 0.7697, 0.111, 0.8016, 0.116, 0.2324, 0.06989, 0.2368, 0.06158, 0.2056, 0.06158, 0.2056, 0.1144, 0.1943, 0.116, 0.2324, 0.1689, 0.2266, 0.116, 0.2324, 0.1144, 0.1943, 0.1072, 0.1284, 0.1144, 0.1943, 0.06158, 0.2056, 0.06158, 0.2056, 0.04532, 0.1416, 0.1072, 0.1284, 0.1072, 0.1284, 0.04532, 0.1416, 0.02341, 0.03955, 0.28, 0.8036, 0.2059, 0.7712, 0.2261, 0.7504, 0.2773, 0.2051, 0.2639, 0.2261, 0.2242, 0.2441, 0.9932, 0.9285, 0.9878, 0.9751, 0.9194, 0.9724, 0.9194, 0.9724, 0.9111, 0.9315, 0.9932, 0.9285, 0.9878, 0.9751, 0.9531, 0.9927, 0.9194, 0.9724, 0.9932, 0.9285, 0.9111, 0.9315, 0.9199, 0.9739, 0.9199, 0.9739, 0.9878, 0.9734, 0.9932, 0.9285, 0.9878, 0.9734, 0.9199, 0.9739, 0.9531, 0.9925, 0.2949, 0.8672, 0.3223, 0.9713, 0.2507, 0.9805, 0.2507, 0.9805, 0.2336, 0.8696, 0.2949, 0.8672, 0.2949, 0.8672, 0.2336, 0.8696, 0.2244, 0.803, 0.2244, 0.803, 0.28, 0.8036, 0.2949, 0.8672, 0.28, 0.8036, 0.2244, 0.803, 0.2059, 0.7712, 0.2059, 0.7712, 0.2244, 0.803, 0.1676, 0.7976, 0.1676, 0.7976, 0.1674, 0.7694, 0.2059, 0.7712, 0.2507, 0.9805, 0.1672, 0.8645, 0.2336, 0.8696, 0.1672, 0.8645, 0.2244, 0.803, 0.2336, 0.8696, 0.2244, 0.803, 0.1672, 0.8645, 0.1676, 0.7976, 0.1672, 0.8645, 0.111, 0.8016, 0.1676, 0.7976, 0.1676, 0.7976, 0.111, 0.8016, 0.1152, 0.7697, 0.1152, 0.7697, 0.1674, 0.7694, 0.1676, 0.7976, 0.1672, 0.8645, 0.2507, 0.9805, 0.166, 0.9928, 0.0813, 0.9783, 0.1672, 0.8645, 0.166, 0.9928, 0.1672, 0.8645, 0.0813, 0.9783, 0.1002, 0.868, 0.111, 0.8016, 0.1672, 0.8645, 0.1002, 0.868, 0.03723, 0.8625, 0.1002, 0.868, 0.0813, 0.9783, 0.0813, 0.9783, 0.01005, 0.9683, 0.03723, 0.8625, 0.2261, 0.7504, 0.2798, 0.7784, 0.28, 0.8036, 0.2249, 0.1934, 0.2158, 0.2183, 0.1689, 0.2266, 0.2158, 0.2183, 0.2249, 0.1934, 0.2773, 0.2051, 0.2773, 0.2051, 0.2249, 0.1934, 0.2319, 0.1279, 0.2319, 0.1279, 0.2937, 0.1406, 0.2773, 0.2051, 0.1144, 0.1943, 0.1696, 0.1904, 0.1689, 0.2266, 0.1689, 0.2266, 0.1696, 0.1904, 0.2249, 0.1934, 0.2249, 0.1934, 0.1696, 0.1904, 0.1693, 0.123, 0.1693, 0.123, 0.2319, 0.1279, 0.2249, 0.1934, 0.2319, 0.1279, 0.1693, 0.123, 0.1688, 0.01465, 0.1688, 0.01465, 0.2454, 0.021, 0.2319, 0.1279, 0.2319, 0.1279, 0.2454, 0.021, 0.3154, 0.03857, 0.3154, 0.03857, 0.2937, 0.1406, 0.2319, 0.1279, 0.1144, 0.1943, 0.1072, 0.1284, 0.1693, 0.123, 0.1693, 0.123, 0.1696, 0.1904, 0.1144, 0.1943, 0.02341, 0.03955, 0.09277, 0.02197, 0.1072, 0.1284, 0.1072, 0.1284, 0.09277, 0.02197, 0.1688, 0.01465, 0.1688, 0.01465, 0.1693, 0.123, 0.1072, 0.1284, 0.2242, 0.2441, 0.2158, 0.2183, 0.2773, 0.2051, 0.2773, 0.2051, 0.3027, 0.2114, 0.2639, 0.2261, 0.6963, 0.07129, 0.7256, 0.1514, 0.6582, 0.1729, 0.6582, 0.1729, 0.6602, 0.08057, 0.6963, 0.07129, 0.5547, 0.1655, 0.501, 0.1519, 0.5239, 0.07861, 0.5239, 0.07861, 0.5664, 0.08935, 0.5547, 0.1655, 0.4807, 0.1758, 0.5376, 0.1875, 0.5518, 0.2646, 0.5518, 0.2646, 0.5068, 0.2563, 0.4807, 0.1758, 0.6597, 0.2578, 0.6743, 0.1909, 0.7393, 0.1699, 0.7393, 0.1699, 0.71, 0.2588, 0.6597, 0.2578, 0.4575, 0.4277, 0.4915, 0.2983, 0.5493, 0.3311, 0.6562, 0.2949, 0.71, 0.29, 0.7178, 0.311, 0.7178, 0.311, 0.6577, 0.3232, 0.6562, 0.2949, 0.5522, 0.2979, 0.6108, 0.2983, 0.6079, 0.3267, 0.6562, 0.2949, 0.6597, 0.2578, 0.71, 0.2588, 0.71, 0.2588, 0.71, 0.29, 0.6562, 0.2949, 0.6055, 0.2637, 0.6108, 0.2983, 0.5522, 0.2979, 0.6743, 0.1909, 0.6582, 0.1729, 0.7256, 0.1514, 0.7256, 0.1514, 0.7393, 0.1699, 0.6743, 0.1909, 0.4807, 0.1758, 0.501, 0.1519, 0.5547, 0.1655, 0.5547, 0.1655, 0.5376, 0.1875, 0.4807, 0.1758, 0.7017, 0.01465, 0.6963, 0.07129, 0.6602, 0.08057, 0.6602, 0.08057, 0.666, 0.03955, 0.7017, 0.01465, 0.563, 0.04981, 0.5664, 0.08935, 0.5239, 0.07861, 0.5239, 0.07861, 0.5093, 0.02441, 0.563, 0.04981, 0.6001, 0.1958, 0.6743, 0.1909, 0.6597, 0.2578, 0.6597, 0.2578, 0.6055, 0.2637, 0.6001, 0.1958, 0.6001, 0.1958, 0.6055, 0.2637, 0.5518, 0.2646, 0.5518, 0.2646, 0.5376, 0.1875, 0.6001, 0.1958, 0.6055, 0.2637, 0.6597, 0.2578, 0.6562, 0.2949, 0.6562, 0.2949, 0.6108, 0.2983, 0.6055, 0.2637, 0.6079, 0.3267, 0.6108, 0.2983, 0.6562, 0.2949, 0.6562, 0.2949, 0.6577, 0.3232, 0.6079, 0.3267, 0.6079, 0.3267, 0.6577, 0.3232, 0.6636, 0.4399, 0.6636, 0.4399, 0.5928, 0.4385, 0.6079, 0.3267, 0.6079, 0.3267, 0.5928, 0.4385, 0.5308, 0.4399, 0.5308, 0.4399, 0.5493, 0.3311, 0.6079, 0.3267, 0.6079, 0.3267, 0.5493, 0.3311, 0.5522, 0.2979, 0.7095, 0.4399, 0.6636, 0.4399, 0.6577, 0.3232, 0.5493, 0.3311, 0.5308, 0.4399, 0.4575, 0.4277, 0.5522, 0.2979, 0.5518, 0.2646, 0.6055, 0.2637, 0.6577, 0.3232, 0.7178, 0.311, 0.7095, 0.4399, 0.8032, 0.4175, 0.7095, 0.4399, 0.7178, 0.311, 0.5068, 0.2563, 0.5518, 0.2646, 0.5522, 0.2979, 0.5522, 0.2979, 0.499, 0.2798, 0.5068, 0.2563, 0.4915, 0.2983, 0.499, 0.2798, 0.5522, 0.2979, 0.5522, 0.2979, 0.5493, 0.3311, 0.4915, 0.2983, 0.5376, 0.1875, 0.5547, 0.1655, 0.606, 0.1729, 0.606, 0.1729, 0.6001, 0.1958, 0.5376, 0.1875, 0.6001, 0.1958, 0.606, 0.1729, 0.6582, 0.1729, 0.6582, 0.1729, 0.6743, 0.1909, 0.6001, 0.1958, 0.5664, 0.08935, 0.563, 0.04981, 0.6201, 0.04834, 0.6201, 0.04834, 0.6167, 0.08838, 0.5664, 0.08935, 0.5547, 0.1655, 0.5664, 0.08935, 0.6167, 0.08838, 0.6167, 0.08838, 0.606, 0.1729, 0.5547, 0.1655, 0.6582, 0.1729, 0.606, 0.1729, 0.6167, 0.08838, 0.6167, 0.08838, 0.6602, 0.08057, 0.6582, 0.1729, 0.666, 0.03955, 0.6602, 0.08057, 0.6167, 0.08838, 0.6167, 0.08838, 0.6201, 0.04834, 0.666, 0.03955, 0.6963, 0.07129, 0.6602, 0.08057, 0.6582, 0.1729, 0.6582, 0.1729, 0.7256, 0.1514, 0.6963, 0.07129, 0.5547, 0.1655, 0.5664, 0.08935, 0.5239, 0.07861, 0.5239, 0.07861, 0.501, 0.1519, 0.5547, 0.1655, 0.4807, 0.1758, 0.5068, 0.2563, 0.5518, 0.2646, 0.5518, 0.2646, 0.5376, 0.1875, 0.4807, 0.1758, 0.6597, 0.2578, 0.71, 0.2588, 0.7393, 0.1699, 0.7393, 0.1699, 0.6743, 0.1909, 0.6597, 0.2578, 0.7178, 0.311, 0.71, 0.29, 0.6562, 0.2949, 0.5522, 0.2979, 0.5493, 0.3311, 0.6079, 0.3267, 0.6079, 0.3267, 0.6108, 0.2983, 0.5522, 0.2979, 0.6562, 0.2949, 0.71, 0.29, 0.71, 0.2588, 0.71, 0.2588, 0.6597, 0.2578, 0.6562, 0.2949, 0.5522, 0.2979, 0.6108, 0.2983, 0.6055, 0.2637, 0.6743, 0.1909, 0.7393, 0.1699, 0.7256, 0.1514, 0.7256, 0.1514, 0.6582, 0.1729, 0.6743, 0.1909, 0.4807, 0.1758, 0.5376, 0.1875, 0.5547, 0.1655, 0.5547, 0.1655, 0.501, 0.1519, 0.4807, 0.1758, 0.7017, 0.01465, 0.666, 0.03955, 0.6602, 0.08057, 0.6602, 0.08057, 0.6963, 0.07129, 0.7017, 0.01465, 0.563, 0.04981, 0.5093, 0.02441, 0.5239, 0.07861, 0.5239, 0.07861, 0.5664, 0.08935, 0.563, 0.04981, 0.6597, 0.2578, 0.6743, 0.1909, 0.6001, 0.1958, 0.6001, 0.1958, 0.6055, 0.2637, 0.6597, 0.2578, 0.6562, 0.2949, 0.6597, 0.2578, 0.6055, 0.2637, 0.6055, 0.2637, 0.6108, 0.2983, 0.6562, 0.2949, 0.6562, 0.2949, 0.6108, 0.2983, 0.6079, 0.3267, 0.6079, 0.3267, 0.6577, 0.3232, 0.6562, 0.2949, 0.5518, 0.2646, 0.6055, 0.2637, 0.6001, 0.1958, 0.6055, 0.2637, 0.5518, 0.2646, 0.5522, 0.2979, 0.6001, 0.1958, 0.5376, 0.1875, 0.5518, 0.2646, 0.8032, 0.4175, 0.7178, 0.311, 0.7095, 0.4399, 0.7095, 0.4399, 0.7178, 0.311, 0.6577, 0.3232, 0.6577, 0.3232, 0.6636, 0.4399, 0.7095, 0.4399, 0.6636, 0.4399, 0.6577, 0.3232, 0.6079, 0.3267, 0.6079, 0.3267, 0.5928, 0.4385, 0.6636, 0.4399, 0.5308, 0.4399, 0.5928, 0.4385, 0.6079, 0.3267, 0.6562, 0.2949, 0.6577, 0.3232, 0.7178, 0.311, 0.6079, 0.3267, 0.5493, 0.3311, 0.5308, 0.4399, 0.4575, 0.4277, 0.5308, 0.4399, 0.5493, 0.3311, 0.5493, 0.3311, 0.4915, 0.2983, 0.4575, 0.4277, 0.4915, 0.2983, 0.5493, 0.3311, 0.5522, 0.2979, 0.5522, 0.2979, 0.499, 0.2798, 0.4915, 0.2983, 0.5068, 0.2563, 0.499, 0.2798, 0.5522, 0.2979, 0.5522, 0.2979, 0.5518, 0.2646, 0.5068, 0.2563, 0.606, 0.1729, 0.5547, 0.1655, 0.5376, 0.1875, 0.5376, 0.1875, 0.6001, 0.1958, 0.606, 0.1729, 0.6582, 0.1729, 0.606, 0.1729, 0.6001, 0.1958, 0.6001, 0.1958, 0.6743, 0.1909, 0.6582, 0.1729, 0.6201, 0.04834, 0.563, 0.04981, 0.5664, 0.08935, 0.5664, 0.08935, 0.6167, 0.08838, 0.6201, 0.04834, 0.6167, 0.08838, 0.5664, 0.08935, 0.5547, 0.1655, 0.5547, 0.1655, 0.606, 0.1729, 0.6167, 0.08838, 0.6167, 0.08838, 0.606, 0.1729, 0.6582, 0.1729, 0.6582, 0.1729, 0.6602, 0.08057, 0.6167, 0.08838, 0.6167, 0.08838, 0.6602, 0.08057, 0.666, 0.03955, 0.666, 0.03955, 0.6201, 0.04834, 0.6167, 0.08838, 0.116, 0.4224, 0.09448, 0.5059, 0.06445, 0.5034, 0.1116, 0.7031, 0.06421, 0.7061, 0.05487, 0.6333, 0.05487, 0.6333, 0.1039, 0.6453, 0.1116, 0.7031, 0.1039, 0.6453, 0.1095, 0.5837, 0.1624, 0.6536, 0.06445, 0.5034, 0.09448, 0.5059, 0.1095, 0.5837, 0.1095, 0.5837, 0.09448, 0.5059, 0.1681, 0.5437, 0.1681, 0.5437, 0.1689, 0.5786, 0.1095, 0.5837, 0.1689, 0.5786, 0.1686, 0.6421, 0.1095, 0.5837, 0.1095, 0.5837, 0.1686, 0.6421, 0.1624, 0.6536, 0.116, 0.4224, 0.1704, 0.3652, 0.1691, 0.4224, 0.06445, 0.5034, 0.07593, 0.4214, 0.116, 0.4224, 0.1146, 0.3721, 0.116, 0.4224, 0.07593, 0.4214, 0.1146, 0.3721, 0.1395, 0.3657, 0.116, 0.4224, 0.1395, 0.3657, 0.1704, 0.3652, 0.116, 0.4224, 0.07593, 0.4214, 0.05121, 0.374, 0.1146, 0.3721, 0.1146, 0.3721, 0.05121, 0.374, 0.0621, 0.3042, 0.4648, 0.7219, 0.4348, 0.7158, 0.3918, 0.7549, 0.3918, 0.7549, 0.4446, 0.7726, 0.4648, 0.7219, 0.4128, 0.9755, 0.4573, 0.9773, 0.4292, 0.8977, 0.4292, 0.8977, 0.3821, 0.9022, 0.4128, 0.9755, 0.3579, 0.9033, 0.3821, 0.9022, 0.3521, 0.8314, 0.3521, 0.8314, 0.321, 0.8232, 0.3579, 0.9033, 0.1039, 0.6453, 0.05487, 0.6333, 0.07391, 0.5808, 0.07391, 0.5808, 0.1095, 0.5837, 0.1039, 0.6453, 0.1095, 0.5837, 0.07391, 0.5808, 0.06445, 0.5034, 0.4314, 0.8315, 0.3521, 0.8314, 0.3821, 0.9022, 0.3821, 0.9022, 0.4292, 0.8977, 0.4314, 0.8315, 0.4314, 0.8315, 0.4446, 0.7726, 0.3918, 0.7549, 0.3918, 0.7549, 0.3521, 0.8314, 0.4314, 0.8315, 0.3521, 0.8314, 0.3918, 0.7549, 0.3816, 0.7473, 0.3816, 0.7473, 0.321, 0.8232, 0.3521, 0.8314, 0.3816, 0.7473, 0.3071, 0.8143, 0.321, 0.8232, 0.3071, 0.8143, 0.3579, 0.9033, 0.321, 0.8232, 0.4338, 0.7146, 0.3816, 0.7473, 0.3918, 0.7549, 0.3918, 0.7549, 0.4348, 0.7158, 0.4338, 0.7146, 0.3579, 0.9033, 0.3962, 0.977, 0.4128, 0.9755, 0.4128, 0.9755, 0.3821, 0.9022, 0.3579, 0.9033, 0.1193, 0.5046, 0.1411, 0.4766, 0.1327, 0.502, 0.1411, 0.4766, 0.1193, 0.5046, 0.09448, 0.5059, 0.1681, 0.5437, 0.09448, 0.5059, 0.1193, 0.5046, 0.1193, 0.5046, 0.1671, 0.519, 0.1681, 0.5437, 0.1681, 0.5437, 0.1671, 0.519, 0.2163, 0.5037, 0.2163, 0.5037, 0.2397, 0.5044, 0.1681, 0.5437, 0.1327, 0.502, 0.1671, 0.519, 0.1193, 0.5046, 0.2397, 0.5044, 0.2163, 0.5037, 0.1978, 0.4746, 0.2163, 0.5037, 0.2035, 0.501, 0.1978, 0.4746, 0.2035, 0.501, 0.2163, 0.5037, 0.1671, 0.519, 0.1978, 0.4746, 0.2238, 0.4229, 0.2397, 0.5044, 0.1691, 0.4224, 0.2238, 0.4229, 0.1978, 0.4746, 0.1978, 0.4746, 0.17, 0.4688, 0.1691, 0.4224, 0.1691, 0.4224, 0.17, 0.4688, 0.1411, 0.4766, 0.1411, 0.4766, 0.116, 0.4224, 0.1691, 0.4224, 0.09448, 0.5059, 0.116, 0.4224, 0.1411, 0.4766, 0.9604, 0.5356, 0.9961, 0.5356, 0.9956, 0.5234, 0.7979, 0.4478, 0.7197, 0.4595, 0.7305, 0.4858, 0.7305, 0.4858, 0.8198, 0.4795, 0.7979, 0.4478, 0.8198, 0.4795, 0.7573, 0.5112, 0.8101, 0.5161, 0.7305, 0.4858, 0.6958, 0.5088, 0.7573, 0.5112, 0.7573, 0.5112, 0.8198, 0.4795, 0.7305, 0.4858, 0.9604, 0.5356, 0.9956, 0.5234, 0.9961, 0.5356, 0.8467, 0.6069, 0.8101, 0.5161, 0.8198, 0.4795, 0.8198, 0.4795, 0.8101, 0.5161, 0.7573, 0.5112, 0.7305, 0.4858, 0.8198, 0.4795, 0.7573, 0.5112, 0.7573, 0.5112, 0.6958, 0.5088, 0.7305, 0.4858, 0.9966, 0.6646, 0.9907, 0.7051, 0.9458, 0.6802, 0.9531, 0.6494, 0.9458, 0.6802, 0.9009, 0.6631, 0.9961, 0.6072, 0.9961, 0.5356, 0.9604, 0.5356, 0.9604, 0.5356, 0.9644, 0.5903, 0.9961, 0.6072, 0.9619, 0.614, 0.9961, 0.6072, 0.9644, 0.5903, 0.9966, 0.6646, 0.9961, 0.6072, 0.9619, 0.614, 0.9619, 0.614, 0.9531, 0.6494, 0.9966, 0.6646, 0.9966, 0.6646, 0.9531, 0.6494, 0.9458, 0.6802, 0.9458, 0.6802, 0.9907, 0.7051, 0.9966, 0.6646, 0.9604, 0.5356, 0.9116, 0.5891, 0.9644, 0.5903, 0.9644, 0.5903, 0.9116, 0.5891, 0.9619, 0.614, 0.9531, 0.6494, 0.9619, 0.614, 0.9116, 0.5891, 0.9116, 0.5891, 0.9077, 0.626, 0.9531, 0.6494, 0.9531, 0.6494, 0.9077, 0.626, 0.9009, 0.6631, 0.8794, 0.4717, 0.9116, 0.5891, 0.9604, 0.5356, 0.8467, 0.6069, 0.9116, 0.5891, 0.8794, 0.4717, 0.9116, 0.5891, 0.8467, 0.6069, 0.9077, 0.626, 0.9009, 0.6631, 0.9077, 0.626, 0.8467, 0.6069, 0.8467, 0.6069, 0.8354, 0.6467, 0.9009, 0.6631, 0.8354, 0.6467, 0.9004, 0.6704, 0.9009, 0.6631, 0.9458, 0.6802, 0.9009, 0.6631, 0.9004, 0.6704, 0.9004, 0.6704, 0.9448, 0.6921, 0.9458, 0.6802, 0.9907, 0.7051, 0.9458, 0.6802, 0.9448, 0.6921, 0.9604, 0.5356, 0.9438, 0.4497, 0.8794, 0.4717, 0.8691, 0.4395, 0.8794, 0.4717, 0.9438, 0.4497, 0.8794, 0.4717, 0.8691, 0.4395, 0.8198, 0.4795, 0.8794, 0.4717, 0.8198, 0.4795, 0.8467, 0.6069, 0.8467, 0.6069, 0.8198, 0.4795, 0.8101, 0.5161, 0.9961, 0.4424, 0.9438, 0.4497, 0.9604, 0.5356, 0.9438, 0.4497, 0.9961, 0.4424, 0.9429, 0.4082, 0.9438, 0.4497, 0.9429, 0.4082, 0.8691, 0.4395, 0.9604, 0.5356, 0.9956, 0.5234, 0.9961, 0.4424, 0.9009, 0.6631, 0.9458, 0.6802, 0.9531, 0.6494, 0.7979, 0.4478, 0.8198, 0.4795, 0.8691, 0.4395, 0.8691, 0.4395, 0.854, 0.3975, 0.7979, 0.4478, 0.9448, 0.6921, 0.9805, 0.7244, 0.9907, 0.7051, 0.9546, 0.7562, 0.9805, 0.7244, 0.9448, 0.6921, 0.9448, 0.6921, 0.9312, 0.7209, 0.9546, 0.7562, 0.9546, 0.7562, 0.9312, 0.7209, 0.8901, 0.778, 0.8691, 0.7373, 0.8901, 0.778, 0.9312, 0.7209, 0.8042, 0.7649, 0.8901, 0.778, 0.8691, 0.7373, 0.8691, 0.7373, 0.8164, 0.7175, 0.8042, 0.7649, 0.8164, 0.7175, 0.7524, 0.7334, 0.8042, 0.7649, 0.9312, 0.7209, 0.9448, 0.6921, 0.9004, 0.6704, 0.9004, 0.6704, 0.8911, 0.698, 0.9312, 0.7209, 0.9312, 0.7209, 0.8911, 0.698, 0.8691, 0.7373, 0.8164, 0.7175, 0.8691, 0.7373, 0.8911, 0.698, 0.8911, 0.698, 0.8281, 0.675, 0.8164, 0.7175, 0.8164, 0.7175, 0.8281, 0.675, 0.7695, 0.6729, 0.7695, 0.6729, 0.7524, 0.7334, 0.8164, 0.7175, 0.7524, 0.7334, 0.7695, 0.6729, 0.7188, 0.687, 0.6963, 0.6489, 0.7188, 0.687, 0.7695, 0.6729, 0.7695, 0.6729, 0.7617, 0.6433, 0.6963, 0.6489, 0.6924, 0.5955, 0.6963, 0.6489, 0.7617, 0.6433, 0.8911, 0.698, 0.9004, 0.6704, 0.8354, 0.6467, 0.8354, 0.6467, 0.8281, 0.675, 0.8911, 0.698, 0.8281, 0.675, 0.8354, 0.6467, 0.7617, 0.6433, 0.7617, 0.6433, 0.7695, 0.6729, 0.8281, 0.675, 0.7651, 0.5969, 0.7617, 0.6433, 0.8354, 0.6467, 0.7617, 0.6433, 0.7651, 0.5969, 0.6924, 0.5955, 0.6924, 0.5955, 0.7651, 0.5969, 0.7573, 0.5112, 0.7573, 0.5112, 0.6958, 0.5088, 0.6924, 0.5955, 0.8354, 0.6467, 0.8467, 0.6069, 0.7651, 0.5969, 0.7651, 0.5969, 0.8467, 0.6069, 0.8101, 0.5161, 0.8101, 0.5161, 0.7573, 0.5112, 0.7651, 0.5969, 0.9429, 0.4082, 0.9272, 0.3716, 0.854, 0.3975, 0.854, 0.3975, 0.8691, 0.4395, 0.9429, 0.4082, 0.3086, 0.6733, 0.3521, 0.6733, 0.3655, 0.7146, 0.3086, 0.6733, 0.3655, 0.7146, 0.2952, 0.7146, 0.3655, 0.7146, 0.3303, 0.7402, 0.2952, 0.7146, 0.9604, 0.5356, 0.9961, 0.5356, 0.9961, 0.6072, 0.9961, 0.6072, 0.9644, 0.5903, 0.9604, 0.5356, 0.9604, 0.5356, 0.9644, 0.5903, 0.9116, 0.5891, 0.9604, 0.5356, 0.9116, 0.5891, 0.8794, 0.4717, 0.8794, 0.4717, 0.9438, 0.4497, 0.9604, 0.5356, 0.9604, 0.5356, 0.9438, 0.4497, 0.9961, 0.4424, 0.9961, 0.4424, 0.9956, 0.5234, 0.9604, 0.5356, 0.9644, 0.5903, 0.9961, 0.6072, 0.9619, 0.614, 0.9619, 0.614, 0.9116, 0.5891, 0.9644, 0.5903, 0.9116, 0.5891, 0.9619, 0.614, 0.9531, 0.6494, 0.9531, 0.6494, 0.9077, 0.626, 0.9116, 0.5891, 0.9116, 0.5891, 0.9077, 0.626, 0.8467, 0.6069, 0.8794, 0.4717, 0.9116, 0.5891, 0.8467, 0.6069, 0.8467, 0.6069, 0.8198, 0.4795, 0.8794, 0.4717, 0.8794, 0.4717, 0.8198, 0.4795, 0.8691, 0.4395, 0.9438, 0.4497, 0.8794, 0.4717, 0.8691, 0.4395, 0.9619, 0.614, 0.9961, 0.6072, 0.9966, 0.6646, 0.9966, 0.6646, 0.9531, 0.6494, 0.9619, 0.614, 0.9458, 0.6802, 0.9531, 0.6494, 0.9966, 0.6646, 0.8691, 0.4395, 0.8198, 0.4795, 0.7979, 0.4478, 0.8467, 0.6069, 0.9077, 0.626, 0.9009, 0.6631, 0.9009, 0.6631, 0.9077, 0.626, 0.9531, 0.6494, 0.9438, 0.4497, 0.9429, 0.4082, 0.9961, 0.4424, 0.8691, 0.4395, 0.9429, 0.4082, 0.9438, 0.4497, 0.9429, 0.4082, 0.8691, 0.4395, 0.854, 0.3975, 0.854, 0.3975, 0.9272, 0.3716, 0.9429, 0.4082, 0.7979, 0.4478, 0.854, 0.3975, 0.8691, 0.4395, 0.6924, 0.5955, 0.6958, 0.5088, 0.7573, 0.5112, 0.7573, 0.5112, 0.7651, 0.5969, 0.6924, 0.5955, 0.6924, 0.5955, 0.7651, 0.5969, 0.7617, 0.6433, 0.7617, 0.6433, 0.6963, 0.6489, 0.6924, 0.5955, 0.6963, 0.6489, 0.7617, 0.6433, 0.7695, 0.6729, 0.7695, 0.6729, 0.7188, 0.687, 0.6963, 0.6489, 0.7524, 0.7334, 0.7188, 0.687, 0.7695, 0.6729, 0.7651, 0.5969, 0.7573, 0.5112, 0.8101, 0.5161, 0.8101, 0.5161, 0.8467, 0.6069, 0.7651, 0.5969, 0.7651, 0.5969, 0.8467, 0.6069, 0.8354, 0.6467, 0.8354, 0.6467, 0.7617, 0.6433, 0.7651, 0.5969, 0.7617, 0.6433, 0.8354, 0.6467, 0.8281, 0.675, 0.8281, 0.675, 0.7695, 0.6729, 0.7617, 0.6433, 0.7695, 0.6729, 0.8281, 0.675, 0.8164, 0.7175, 0.8164, 0.7175, 0.7524, 0.7334, 0.7695, 0.6729, 0.8164, 0.7175, 0.8042, 0.7649, 0.7524, 0.7334, 0.8042, 0.7649, 0.8164, 0.7175, 0.8691, 0.7373, 0.8691, 0.7373, 0.8901, 0.778, 0.8042, 0.7649, 0.9009, 0.6631, 0.8354, 0.6467, 0.8467, 0.6069, 0.8354, 0.6467, 0.9009, 0.6631, 0.9004, 0.6704, 0.8354, 0.6467, 0.9004, 0.6704, 0.8911, 0.698, 0.8911, 0.698, 0.8281, 0.675, 0.8354, 0.6467, 0.8164, 0.7175, 0.8281, 0.675, 0.8911, 0.698, 0.8911, 0.698, 0.8691, 0.7373, 0.8164, 0.7175, 0.8691, 0.7373, 0.8911, 0.698, 0.9312, 0.7209, 0.9312, 0.7209, 0.8901, 0.778, 0.8691, 0.7373, 0.9546, 0.7562, 0.8901, 0.778, 0.9312, 0.7209, 0.9546, 0.7562, 0.9312, 0.7209, 0.9448, 0.6921, 0.9448, 0.6921, 0.9805, 0.7244, 0.9546, 0.7562, 0.9907, 0.7051, 0.9805, 0.7244, 0.9448, 0.6921, 0.9004, 0.6704, 0.9009, 0.6631, 0.9458, 0.6802, 0.9458, 0.6802, 0.9448, 0.6921, 0.9004, 0.6704, 0.9004, 0.6704, 0.9448, 0.6921, 0.9312, 0.7209, 0.9312, 0.7209, 0.8911, 0.698, 0.9004, 0.6704, 0.9448, 0.6921, 0.9458, 0.6802, 0.9907, 0.7051, 0.7979, 0.4478, 0.8198, 0.4795, 0.7305, 0.4858, 0.7305, 0.4858, 0.7197, 0.4595, 0.7979, 0.4478, 0.3655, 0.7146, 0.3521, 0.6733, 0.3086, 0.6733, 0.3655, 0.7146, 0.3086, 0.6733, 0.2952, 0.7146, 0.3655, 0.7146, 0.2952, 0.7146, 0.3303, 0.7402, 0.501, 0.7295, 0.488, 0.78, 0.4446, 0.7726, 0.4446, 0.7726, 0.4648, 0.7219, 0.501, 0.7295, 0.4958, 0.9619, 0.4573, 0.9773, 0.4292, 0.8977, 0.5308, 0.9516, 0.52, 0.8911, 0.5635, 0.887, 0.5635, 0.887, 0.5903, 0.9562, 0.5308, 0.9516, 0.5903, 0.9562, 0.5635, 0.887, 0.6475, 0.8801, 0.6475, 0.8801, 0.6689, 0.9299, 0.5903, 0.9562, 0.52, 0.8911, 0.5308, 0.9516, 0.4958, 0.9619, 0.6528, 0.7974, 0.5747, 0.7892, 0.5874, 0.7317, 0.5874, 0.7317, 0.6597, 0.766, 0.6528, 0.7974, 0.4292, 0.8977, 0.4314, 0.8315, 0.4849, 0.8331, 0.4849, 0.8331, 0.4851, 0.8915, 0.4292, 0.8977, 0.4849, 0.8331, 0.4314, 0.8315, 0.4446, 0.7726, 0.4446, 0.7726, 0.488, 0.78, 0.4849, 0.8331, 0.4849, 0.8331, 0.488, 0.78, 0.522, 0.787, 0.4292, 0.8977, 0.4851, 0.8915, 0.4958, 0.9619, 0.4958, 0.9619, 0.4851, 0.8915, 0.52, 0.8911, 0.522, 0.787, 0.488, 0.78, 0.501, 0.7295, 0.501, 0.7295, 0.5327, 0.7417, 0.522, 0.787, 0.522, 0.787, 0.5327, 0.7417, 0.5874, 0.7317, 0.5874, 0.7317, 0.5747, 0.7892, 0.522, 0.787, 0.519, 0.8418, 0.52, 0.8911, 0.4851, 0.8915, 0.5635, 0.887, 0.52, 0.8911, 0.519, 0.8418, 0.519, 0.8418, 0.5771, 0.8494, 0.5635, 0.887, 0.6475, 0.8801, 0.5635, 0.887, 0.5771, 0.8494, 0.5771, 0.8494, 0.6548, 0.8453, 0.6475, 0.8801, 0.5771, 0.8494, 0.519, 0.8418, 0.522, 0.787, 0.4851, 0.8915, 0.4849, 0.8331, 0.519, 0.8418, 0.522, 0.787, 0.519, 0.8418, 0.4849, 0.8331, 0.522, 0.787, 0.5747, 0.7892, 0.5771, 0.8494, 0.5771, 0.8494, 0.5747, 0.7892, 0.6528, 0.7974, 0.6528, 0.7974, 0.6548, 0.8453, 0.5771, 0.8494, 0.8169, 0.918, 0.7593, 0.9096, 0.7402, 0.9528, 0.7402, 0.9528, 0.7788, 0.9902, 0.8169, 0.918, 0.7788, 0.9902, 0.8394, 0.983, 0.8169, 0.918, 0.8813, 0.8551, 0.8809, 0.8948, 0.9365, 0.9154, 0.6855, 0.8721, 0.7153, 0.9132, 0.6689, 0.9299, 0.6689, 0.9299, 0.6475, 0.8801, 0.6855, 0.8721, 0.6855, 0.8721, 0.6475, 0.8801, 0.6548, 0.8453, 0.6548, 0.8453, 0.6895, 0.8408, 0.6855, 0.8721, 0.6865, 0.8038, 0.6895, 0.8408, 0.6548, 0.8453, 0.6865, 0.8038, 0.6528, 0.7974, 0.6597, 0.766, 0.6597, 0.766, 0.7065, 0.7719, 0.6865, 0.8038, 0.6548, 0.8453, 0.6528, 0.7974, 0.6865, 0.8038, 0.7612, 0.8682, 0.7593, 0.9096, 0.8169, 0.918, 0.8169, 0.918, 0.8247, 0.8398, 0.7612, 0.8682, 0.7485, 0.8418, 0.7612, 0.8682, 0.8247, 0.8398, 0.8247, 0.8398, 0.7949, 0.7953, 0.7485, 0.8418, 0.8247, 0.8398, 0.8457, 0.7854, 0.7949, 0.7953, 0.8813, 0.8551, 0.8247, 0.8398, 0.8169, 0.918, 0.8169, 0.918, 0.8809, 0.8948, 0.8813, 0.8551, 0.9858, 0.8943, 0.9937, 0.8403, 0.9282, 0.8315, 0.9282, 0.8315, 0.9365, 0.9154, 0.9858, 0.8943, 0.9365, 0.9154, 0.9282, 0.8315, 0.8813, 0.8551, 0.5273, 0.6323, 0.5557, 0.6887, 0.5664, 0.6477, 0.5093, 0.02441, 0.5308, 0.01318, 0.5635, 0.03223, 0.5635, 0.03223, 0.563, 0.04981, 0.5093, 0.02441, 0.6201, 0.04834, 0.563, 0.04981, 0.5635, 0.03223, 0.5635, 0.03223, 0.6182, 0.03076, 0.6201, 0.04834, 0.6201, 0.04834, 0.6182, 0.03076, 0.6616, 0.02197, 0.6616, 0.02197, 0.6851, 0.00293, 0.7017, 0.01465, 0.7017, 0.01465, 0.666, 0.03955, 0.6616, 0.02197, 0.6616, 0.02197, 0.666, 0.03955, 0.6201, 0.04834, 0.6597, 0.4775, 0.604, 0.4888, 0.6226, 0.5298, 0.6226, 0.5298, 0.667, 0.5364, 0.6597, 0.4775, 0.667, 0.5364, 0.6226, 0.5298, 0.6104, 0.6545, 0.6104, 0.6545, 0.6353, 0.658, 0.667, 0.5364, 0.6353, 0.658, 0.6104, 0.6545, 0.6084, 0.6965, 0.5557, 0.6887, 0.6084, 0.6965, 0.6104, 0.6545, 0.6104, 0.6545, 0.6226, 0.5298, 0.5776, 0.5584, 0.5776, 0.5584, 0.5664, 0.6477, 0.6104, 0.6545, 0.6104, 0.6545, 0.5664, 0.6477, 0.5557, 0.6887, 0.5317, 0.522, 0.543, 0.4756, 0.4878, 0.4731, 0.4878, 0.4731, 0.4941, 0.5295, 0.5317, 0.522, 0.5317, 0.522, 0.4941, 0.5295, 0.5273, 0.6323, 0.5273, 0.6323, 0.5664, 0.6477, 0.5317, 0.522, 0.5317, 0.522, 0.5664, 0.6477, 0.5776, 0.5584, 0.04184, 0.417, 0.01349, 0.4204, 0.02684, 0.3979, 0.008873, 0.4595, 0.01349, 0.4204, 0.04184, 0.417, 0.04184, 0.417, 0.04629, 0.4609, 0.008873, 0.4595, 0.01304, 0.4775, 0.008873, 0.4595, 0.04629, 0.4609, 0.04629, 0.4609, 0.03976, 0.4814, 0.01304, 0.4775, 0.501, 0.7295, 0.4648, 0.7219, 0.4446, 0.7726, 0.4446, 0.7726, 0.488, 0.78, 0.501, 0.7295, 0.4292, 0.8977, 0.4573, 0.9773, 0.4958, 0.9619, 0.5308, 0.9516, 0.5903, 0.9562, 0.5635, 0.887, 0.5635, 0.887, 0.52, 0.8911, 0.5308, 0.9516, 0.5903, 0.9562, 0.6689, 0.9299, 0.6475, 0.8801, 0.6475, 0.8801, 0.5635, 0.887, 0.5903, 0.9562, 0.4958, 0.9619, 0.5308, 0.9516, 0.52, 0.8911, 0.6528, 0.7974, 0.6597, 0.766, 0.5874, 0.7317, 0.5874, 0.7317, 0.5747, 0.7892, 0.6528, 0.7974, 0.4849, 0.8331, 0.4314, 0.8315, 0.4292, 0.8977, 0.4446, 0.7726, 0.4314, 0.8315, 0.4849, 0.8331, 0.4292, 0.8977, 0.4851, 0.8915, 0.4849, 0.8331, 0.4849, 0.8331, 0.488, 0.78, 0.4446, 0.7726, 0.522, 0.787, 0.488, 0.78, 0.4849, 0.8331, 0.4958, 0.9619, 0.4851, 0.8915, 0.4292, 0.8977, 0.52, 0.8911, 0.4851, 0.8915, 0.4958, 0.9619, 0.501, 0.7295, 0.488, 0.78, 0.522, 0.787, 0.522, 0.787, 0.5327, 0.7417, 0.501, 0.7295, 0.5874, 0.7317, 0.5327, 0.7417, 0.522, 0.787, 0.522, 0.787, 0.5747, 0.7892, 0.5874, 0.7317, 0.519, 0.8418, 0.4849, 0.8331, 0.4851, 0.8915, 0.4849, 0.8331, 0.519, 0.8418, 0.522, 0.787, 0.4851, 0.8915, 0.52, 0.8911, 0.519, 0.8418, 0.519, 0.8418, 0.52, 0.8911, 0.5635, 0.887, 0.5635, 0.887, 0.5771, 0.8494, 0.519, 0.8418, 0.522, 0.787, 0.519, 0.8418, 0.5771, 0.8494, 0.5771, 0.8494, 0.5635, 0.887, 0.6475, 0.8801, 0.6475, 0.8801, 0.6548, 0.8453, 0.5771, 0.8494, 0.5771, 0.8494, 0.6548, 0.8453, 0.6528, 0.7974, 0.6528, 0.7974, 0.5747, 0.7892, 0.5771, 0.8494, 0.5771, 0.8494, 0.5747, 0.7892, 0.522, 0.787, 0.8169, 0.918, 0.7788, 0.9902, 0.7402, 0.9528, 0.7402, 0.9528, 0.7593, 0.9096, 0.8169, 0.918, 0.7788, 0.9902, 0.8169, 0.918, 0.8394, 0.983, 0.9365, 0.9154, 0.8809, 0.8948, 0.8813, 0.8551, 0.6855, 0.8721, 0.6475, 0.8801, 0.6689, 0.9299, 0.6689, 0.9299, 0.7153, 0.9132, 0.6855, 0.8721, 0.6548, 0.8453, 0.6475, 0.8801, 0.6855, 0.8721, 0.6855, 0.8721, 0.6895, 0.8408, 0.6548, 0.8453, 0.6548, 0.8453, 0.6895, 0.8408, 0.6865, 0.8038, 0.6865, 0.8038, 0.6528, 0.7974, 0.6548, 0.8453, 0.6865, 0.8038, 0.7065, 0.7719, 0.6597, 0.766, 0.6597, 0.766, 0.6528, 0.7974, 0.6865, 0.8038, 0.8169, 0.918, 0.7593, 0.9096, 0.7612, 0.8682, 0.7612, 0.8682, 0.8247, 0.8398, 0.8169, 0.918, 0.8169, 0.918, 0.8247, 0.8398, 0.8813, 0.8551, 0.8813, 0.8551, 0.8809, 0.8948, 0.8169, 0.918, 0.8247, 0.8398, 0.7612, 0.8682, 0.7485, 0.8418, 0.7485, 0.8418, 0.7949, 0.7953, 0.8247, 0.8398, 0.8247, 0.8398, 0.7949, 0.7953, 0.8457, 0.7854, 0.9282, 0.8315, 0.9937, 0.8403, 0.9858, 0.8943, 0.9858, 0.8943, 0.9365, 0.9154, 0.9282, 0.8315, 0.8813, 0.8551, 0.9282, 0.8315, 0.9365, 0.9154, 0.5635, 0.03223, 0.563, 0.04981, 0.6201, 0.04834, 0.6201, 0.04834, 0.6182, 0.03076, 0.5635, 0.03223, 0.5273, 0.6323, 0.5664, 0.6477, 0.5557, 0.6887, 0.5317, 0.522, 0.5776, 0.5584, 0.5664, 0.6477, 0.6616, 0.02197, 0.6182, 0.03076, 0.6201, 0.04834, 0.5093, 0.02441, 0.563, 0.04981, 0.5635, 0.03223, 0.5635, 0.03223, 0.5308, 0.01318, 0.5093, 0.02441, 0.7017, 0.01465, 0.6851, 0.00293, 0.6616, 0.02197, 0.6616, 0.02197, 0.666, 0.03955, 0.7017, 0.01465, 0.6201, 0.04834, 0.666, 0.03955, 0.6616, 0.02197, 0.6226, 0.5298, 0.604, 0.4888, 0.6597, 0.4775, 0.6597, 0.4775, 0.667, 0.5364, 0.6226, 0.5298, 0.6104, 0.6545, 0.6226, 0.5298, 0.667, 0.5364, 0.5776, 0.5584, 0.6226, 0.5298, 0.6104, 0.6545, 0.6104, 0.6545, 0.5664, 0.6477, 0.5776, 0.5584, 0.5557, 0.6887, 0.5664, 0.6477, 0.6104, 0.6545, 0.667, 0.5364, 0.6353, 0.658, 0.6104, 0.6545, 0.6353, 0.658, 0.6084, 0.6965, 0.6104, 0.6545, 0.6104, 0.6545, 0.6084, 0.6965, 0.5557, 0.6887, 0.4878, 0.4731, 0.543, 0.4756, 0.5317, 0.522, 0.5317, 0.522, 0.4941, 0.5295, 0.4878, 0.4731, 0.5273, 0.6323, 0.4941, 0.5295, 0.5317, 0.522, 0.5317, 0.522, 0.5664, 0.6477, 0.5273, 0.6323, 0.04184, 0.417, 0.02684, 0.3979, 0.01349, 0.4204, 0.04184, 0.417, 0.01349, 0.4204, 0.008873, 0.4595, 0.008873, 0.4595, 0.04629, 0.4609, 0.04184, 0.417, 0.04629, 0.4609, 0.008873, 0.4595, 0.01304, 0.4775, 0.01304, 0.4775, 0.03976, 0.4814, 0.04629, 0.4609, 0.9023, 0.1147, 0.9053, 0.01758, 0.9312, 0.1113, 0.9653, 0.01465, 0.9375, 0.1084, 0.9912, 0.1084, 0.8774, 0.1108, 0.9053, 0.01758, 0.9023, 0.1147, 0.7876, 0.07422, 0.7861, 0.01611, 0.8096, 0.0708, 0.8423, 0.01562, 0.8179, 0.0708, 0.8662, 0.07031, 0.7617, 0.0708, 0.7861, 0.01611, 0.7876, 0.07422, 0.3713, 0.1382, 0.3713, 0.07812, 0.3982, 0.07812, 0.3982, 0.07812, 0.3713, 0.07812, 0.3713, 0.01807, 0.3713, 0.01807, 0.4248, 0.01807, 0.3982, 0.07812, 0.4248, 0.01807, 0.4248, 0.07812, 0.3982, 0.07812, 0.4248, 0.1382, 0.3982, 0.07812, 0.4248, 0.07812, 0.4248, 0.1382, 0.3713, 0.1382, 0.3982, 0.07812, 0.3127, 0.4751, 0.3127, 0.5952, 0.3662, 0.5952, 0.3662, 0.5952, 0.3662, 0.4751, 0.3127, 0.4751, 0.3713, 0.1382, 0.4248, 0.1382, 0.4204, 0.2178, 0.4204, 0.2178, 0.376, 0.2178, 0.3713, 0.1382, 0.3616, 0.3955, 0.3171, 0.3955, 0.3127, 0.4751, 0.3127, 0.4751, 0.3662, 0.4751, 0.3616, 0.3955, 0.4075, 0.5896, 0.3889, 0.5896, 0.3867, 0.5166, 0.3867, 0.5166, 0.4094, 0.5166, 0.4075, 0.5896, 0.4094, 0.5166, 0.3867, 0.5166, 0.3848, 0.4434, 0.3848, 0.4434, 0.4116, 0.4434, 0.4094, 0.5166, 0.4116, 0.4434, 0.3848, 0.4434, 0.3826, 0.3706, 0.3826, 0.3706, 0.4136, 0.3706, 0.4116, 0.4434, 0.3508, 0.09717, 0.3486, 0.02393, 0.3301, 0.02393, 0.3301, 0.02393, 0.3281, 0.09717, 0.3508, 0.09717, 0.3508, 0.09717, 0.3281, 0.09717, 0.3259, 0.1699, 0.3259, 0.1699, 0.3528, 0.1699, 0.3508, 0.09717, 0.355, 0.2432, 0.3528, 0.1699, 0.3259, 0.1699, 0.3259, 0.1699, 0.324, 0.2432, 0.355, 0.2432, 0.4136, 0.3706, 0.3826, 0.3706, 0.3804, 0.2974, 0.3804, 0.2974, 0.4158, 0.2974, 0.4136, 0.3706, 0.4158, 0.2974, 0.3804, 0.2974, 0.376, 0.2178, 0.376, 0.2178, 0.4204, 0.2178, 0.4158, 0.2974, 0.355, 0.2432, 0.324, 0.2432, 0.3218, 0.3159, 0.3218, 0.3159, 0.3572, 0.3159, 0.355, 0.2432, 0.3616, 0.3955, 0.3572, 0.3159, 0.3218, 0.3159, 0.3218, 0.3159, 0.3171, 0.3955, 0.3616, 0.3955, 0.4248, 0.1387, 0.3713, 0.1387, 0.376, 0.2183, 0.376, 0.2183, 0.4204, 0.2183, 0.4248, 0.1387, 0.3616, 0.395, 0.3662, 0.4746, 0.3127, 0.4746, 0.3127, 0.4746, 0.3171, 0.395, 0.3616, 0.395, 0.4204, 0.2183, 0.376, 0.2183, 0.3804, 0.2979, 0.3804, 0.2979, 0.4158, 0.2979, 0.4204, 0.2183, 0.4158, 0.2979, 0.3804, 0.2979, 0.3826, 0.3711, 0.3826, 0.3711, 0.4136, 0.3711, 0.4158, 0.2979, 0.4136, 0.3711, 0.3826, 0.3711, 0.3848, 0.4438, 0.3848, 0.4438, 0.4116, 0.4438, 0.4136, 0.3711, 0.4116, 0.4438, 0.3848, 0.4438, 0.3867, 0.5171, 0.3867, 0.5171, 0.4094, 0.5171, 0.4116, 0.4438, 0.4094, 0.5171, 0.3867, 0.5171, 0.3889, 0.5901, 0.3889, 0.5901, 0.4075, 0.5901, 0.4094, 0.5171, 0.3616, 0.395, 0.3171, 0.395, 0.3218, 0.3154, 0.3218, 0.3154, 0.3572, 0.3154, 0.3616, 0.395, 0.355, 0.2427, 0.3572, 0.3154, 0.3218, 0.3154, 0.3218, 0.3154, 0.324, 0.2427, 0.355, 0.2427, 0.355, 0.2427, 0.324, 0.2427, 0.3259, 0.1694, 0.3259, 0.1694, 0.3528, 0.1694, 0.355, 0.2427, 0.3508, 0.09668, 0.3528, 0.1694, 0.3259, 0.1694, 0.3259, 0.1694, 0.3281, 0.09668, 0.3508, 0.09668, 0.3508, 0.09668, 0.3281, 0.09668, 0.3301, 0.02344, 0.3301, 0.02344, 0.3486, 0.02344, 0.3508, 0.09668])
me_mesh_object_001.materials.append(mat_material_0)
me_mesh_object_001.use_remesh_preserve_volume = False
me_mesh_object_001.use_remesh_preserve_attributes = False
me_mesh_object_001.use_mirror_vertex_groups = False
me_mesh_object_001.update()
me_cube = bpy.data.meshes.new('Cube')
me_cube.from_pydata([(1.0, 1.0, -1.0), (1.0, -1.0, -1.0), (-1.0, -1.0, -1.0), (-1.0, 1.0, -1.0), (1.0, 1.0, 1.0), (1.0, -1.0, 1.0), (-1.0, -1.0, 1.0), (-1.0, 1.0, 1.0)], [], [(0, 1, 2, 3), (4, 7, 6, 5), (0, 4, 5, 1), (1, 5, 6, 2), (2, 6, 7, 3), (4, 0, 3, 7)])
me_cube.materials.append(mat_material)
me_cube.use_remesh_preserve_volume = False
me_cube.use_remesh_preserve_attributes = False
me_cube.use_mirror_vertex_groups = False
me_cube.update()
arm_armature = bpy.data.armatures.new('Armature')  # bones are not reproduced

# ---- objects
ob_world_dummy = bpy.data.objects.new('WORLD_Dummy', arm_armature)
ob_incanslinger = bpy.data.objects.new('IncanSlinger', me_mesh_object_001)
ob_cube = bpy.data.objects.new('Cube', me_cube)
ob_lamp = bpy.data.objects.new('Lamp', light_spot)
ob_camera = bpy.data.objects.new('Camera', cam_camera)

# ---- transforms, parenting, visibility, modifiers, constraints
ob_world_dummy.location = (0.0, 0.0, 0.0)
ob_world_dummy.lock_rotations_4d = False
ob_world_dummy.empty_display_type = 'ARROWS'
ob_world_dummy.lineart.crease_threshold = 0.0
ob_incanslinger.parent = ob_world_dummy
ob_incanslinger.location = (0.0, 0.0, 0.0)
ob_incanslinger.lock_rotations_4d = False
ob_incanslinger.empty_display_type = 'ARROWS'
ob_incanslinger.lineart.crease_threshold = 0.0
_vg = ob_incanslinger.vertex_groups.new(name='sling_R1')
for _i, _w in zip([845, 846, 847, 848, 849, 850, 851, 852, 853, 854, 855, 856, 857, 858, 859, 860, 861, 862, 863, 864], [0.2431, 0.2431, 0.5804, 0.5804, 0.8706, 0.8706, 0.949, 0.949, 1.0, 1.0, 0.2431, 0.2431, 0.5804, 0.5804, 0.8706, 0.8706, 0.949, 0.949, 1.0, 1.0]): _vg.add([_i], _w, 'REPLACE')
_vg = ob_incanslinger.vertex_groups.new(name='sling_L1')
for _i, _w in zip([817, 818, 819, 820, 821, 822, 823, 824, 825, 826, 827, 828, 829, 830, 831, 832, 833, 834, 835, 836], [1.0, 1.0, 0.949, 0.9294, 0.8118, 0.8118, 0.4902, 0.4902, 0.9294, 1.0, 1.0, 0.9294, 0.8118, 0.8118, 0.4902, 0.4902, 0.2471, 0.2471, 0.2471, 0.2471]): _vg.add([_i], _w, 'REPLACE')
_vg = ob_incanslinger.vertex_groups.new(name='Base HumanPelvis')
for _i, _w in zip([70, 71, 72, 73, 74, 75, 76, 79, 80, 81, 82, 83, 84, 85, 86, 87, 88, 89, 90, 91, 92, 93, 94, 95, 96, 97, 98, 99, 100, 102, 103, 104, 105, 124, 127, 128, 129, 130, 131, 135, 136, 137, 138, 139, 140, 141, 146, 147, 168, 210, 211, 212, 215, 218, 299, 301, 302, 303, 306], [1.0, 0.749, 0.498, 0.749, 0.498, 0.749, 0.498, 0.502, 1.0, 0.251, 0.498, 0.749, 0.502, 0.251, 0.498, 0.749, 0.749, 0.498, 0.749, 0.251, 0.251, 0.749, 0.09804, 0.09804, 0.749, 0.749, 0.749, 0.09804, 0.09804, 0.5059, 1.0, 0.5059, 0.502, 0.09804, 0.09804, 0.5608, 0.5059, 0.8118, 0.4902, 0.5059, 0.5608, 0.5059, 0.09804, 0.09804, 0.902, 0.09804, 0.5059, 0.5059, 0.251, 0.2235, 0.251, 0.251, 0.2235, 0.251, 0.251, 0.2314, 0.251, 0.251, 0.251]): _vg.add([_i], _w, 'REPLACE')
_vg = ob_incanslinger.vertex_groups.new(name='Base HumanSpine1')
for _i, _w in zip([44, 45, 46, 47, 48, 49, 50, 51, 52, 54, 56, 57, 58, 60, 61, 62, 63, 64, 65, 66, 67, 68, 69, 71, 72, 73, 74, 75, 76, 77, 78, 79, 81, 82, 83, 84, 85, 86, 87, 88, 89, 90, 91, 92, 105], [0.251, 0.8, 0.251, 1.0, 0.251, 0.8, 0.8, 1.0, 0.251, 0.251, 0.251, 0.8, 0.8, 0.251, 0.8, 0.8, 1.0, 1.0, 1.0, 0.8, 0.8, 0.251, 0.8, 0.251, 0.502, 0.251, 0.502, 0.251, 0.502, 0.8, 0.8, 0.498, 0.749, 0.502, 0.251, 0.498, 0.749, 0.502, 0.251, 0.251, 0.502, 0.251, 0.749, 0.749, 0.498]): _vg.add([_i], _w, 'REPLACE')
_vg = ob_incanslinger.vertex_groups.new(name='Base HumanSpine2')
for _i, _w in zip([18, 19, 20, 21, 22, 23, 24, 27, 28, 29, 30, 31, 32, 33, 34, 35, 36, 37, 38, 39, 40, 41, 43, 44, 45, 46, 48, 49, 50, 52, 53, 54, 55, 56, 57, 58, 59, 60, 61, 62, 66, 67, 68, 69, 77, 78, 327, 328, 329, 330, 331, 332, 333, 334, 335, 336, 347, 351, 352, 353, 360, 361, 362, 363, 364, 365, 366, 368, 369, 371, 372, 374, 375, 377, 378, 380, 382, 445, 488], [0.251, 0.502, 0.902, 0.09804, 0.502, 0.4353, 0.09804, 0.4353, 1.0, 0.8, 1.0, 0.251, 0.4353, 0.502, 0.251, 0.502, 0.09804, 0.251, 0.4353, 0.902, 0.502, 0.4353, 0.902, 0.749, 0.2, 0.749, 0.749, 0.2, 0.2, 0.749, 0.902, 0.749, 1.0, 0.749, 0.2, 0.2, 0.902, 0.749, 0.2, 0.2, 0.2, 0.2, 0.749, 0.2, 0.2, 0.2, 0.902, 0.502, 0.251, 0.902, 0.8, 0.251, 0.502, 0.251, 0.749, 0.902, 0.4314, 0.09804, 0.4314, 0.4314, 0.749, 0.09804, 0.251, 0.09804, 0.4314, 0.902, 0.749, 0.4314, 0.902, 0.8118, 0.502, 0.8118, 0.502, 0.8118, 0.502, 0.502, 0.502, 0.502, 0.502]): _vg.add([_i], _w, 'REPLACE')
_vg = ob_incanslinger.vertex_groups.new(name='Base HumanRCollarbone')
for _i, _w in zip([327, 328, 329, 330, 331, 332, 333, 334, 335, 336, 338, 339, 340, 342, 346, 347, 348, 349, 350, 351, 352, 353, 355, 358, 359, 360, 361, 362, 363, 364, 365, 366, 367, 368, 369, 370, 371, 374, 375, 382], [0.09804, 0.498, 0.749, 0.09804, 0.2, 0.749, 0.498, 0.749, 0.251, 0.09804, 0.251, 0.502, 0.502, 0.251, 0.502, 0.502, 0.502, 0.502, 0.502, 0.502, 0.502, 0.502, 0.502, 0.502, 0.502, 0.251, 0.502, 0.749, 0.502, 0.502, 0.09804, 0.251, 0.251, 0.502, 0.09804, 0.502, 0.102, 0.102, 0.498, 0.498]): _vg.add([_i], _w, 'REPLACE')
_vg = ob_incanslinger.vertex_groups.new(name='Base HumanRUpperarm')
for _i, _w in zip([337, 338, 339, 340, 341, 342, 343, 344, 345, 346, 347, 348, 349, 350, 351, 352, 353, 354, 355, 356, 357, 358, 359, 361, 363, 364, 367, 368, 370, 642, 643, 644, 645, 646, 647, 648, 652, 657, 663, 664, 665, 666, 667, 668, 669, 670, 671, 672, 674, 675, 676, 677, 678, 681, 686], [1.0, 0.749, 0.498, 0.498, 1.0, 0.749, 1.0, 1.0, 1.0, 0.498, 0.06667, 0.498, 0.498, 0.498, 0.4, 0.06667, 0.06667, 1.0, 0.498, 1.0, 1.0, 0.498, 0.498, 0.4, 0.4, 0.06667, 0.749, 0.06667, 0.498, 0.749, 1.0, 1.0, 0.749, 1.0, 0.749, 0.502, 0.502, 0.502, 0.749, 0.749, 0.749, 0.502, 0.749, 1.0, 0.502, 0.749, 0.502, 0.502, 0.502, 0.749, 0.502, 0.749, 0.502, 0.502, 0.502]): _vg.add([_i], _w, 'REPLACE')
_vg = ob_incanslinger.vertex_groups.new(name='Base HumanRForearm')
for _i, _w in zip([642, 645, 647, 648, 649, 650, 651, 652, 653, 654, 655, 656, 657, 658, 659, 660, 661, 662, 663, 664, 665, 666, 667, 669, 670, 671, 672, 673, 674, 675, 676, 677, 678, 679, 680, 681, 682, 683, 684, 685, 686, 689, 690, 698, 699, 702, 703, 704, 705, 706, 707, 709, 710, 719], [0.251, 0.251, 0.251, 0.498, 1.0, 1.0, 1.0, 0.498, 1.0, 1.0, 1.0, 1.0, 0.498, 1.0, 1.0, 1.0, 1.0, 1.0, 0.251, 0.251, 0.251, 0.498, 0.251, 0.498, 0.251, 0.498, 0.498, 1.0, 0.498, 0.251, 0.498, 0.251, 0.498, 1.0, 1.0, 0.498, 1.0, 1.0, 1.0, 1.0, 0.498, 0.502, 0.502, 1.0, 0.502, 0.502, 0.502, 0.502, 0.502, 0.502, 1.0, 0.502, 0.502, 0.502]): _vg.add([_i], _w, 'REPLACE')
_vg = ob_incanslinger.vertex_groups.new(name='Base HumanRPalm')
for _i, _w in zip([687, 688, 689, 690, 691, 692, 693, 694, 695, 696, 697, 699, 700, 701, 702, 703, 704, 705, 706, 708, 709, 710, 711, 712, 713, 714, 715, 716, 717, 718, 719, 720], [1.0, 1.0, 0.498, 0.498, 1.0, 1.0, 1.0, 1.0, 1.0, 1.0, 1.0, 0.498, 1.0, 1.0, 0.498, 0.498, 0.498, 0.498, 0.498, 1.0, 0.498, 0.498, 1.0, 1.0, 1.0, 1.0, 1.0, 1.0, 1.0, 1.0, 0.498, 1.0]): _vg.add([_i], _w, 'REPLACE')
_vg = ob_incanslinger.vertex_groups.new(name='Base HumanRThigh')
for _i, _w in zip([93, 94, 95, 96, 97, 98, 99, 100, 101, 102, 104, 106, 107, 108, 109, 110, 111, 112, 114, 115, 116, 117, 118, 119, 120, 121, 122, 123, 126, 128, 129, 130, 131, 132, 133, 134, 135, 136, 137, 141, 142, 143, 145, 146, 147, 210, 215, 249, 250, 251, 253, 254, 257, 258, 259, 260, 261, 262, 263, 264, 265, 266, 267, 268, 269, 270, 271, 290, 293, 294, 295, 296, 297, 299, 300, 301, 302, 303, 304, 305, 306, 307, 308, 309, 310], [0.251, 0.902, 0.902, 0.251, 0.251, 0.251, 0.902, 0.902, 1.0, 0.2706, 0.2706, 0.498, 0.09804, 0.09804, 0.09804, 0.498, 0.498, 0.09804, 0.09804, 0.498, 0.498, 0.902, 0.902, 0.902, 0.498, 0.902, 0.902, 1.0, 0.09804, 0.1882, 0.2706, 0.08627, 0.2627, 0.498, 0.902, 1.0, 0.2706, 0.1882, 0.2706, 0.451, 0.498, 0.09804, 0.902, 0.2706, 0.2706, 0.09804, 0.09804, 0.09804, 0.09804, 0.09804, 0.09804, 0.09804, 0.09804, 0.749, 0.502, 0.502, 0.502, 0.749, 0.749, 0.502, 0.502, 0.502, 0.09804, 0.502, 0.502, 0.502, 0.09804, 0.09804, 0.502, 0.502, 0.749, 0.09804, 0.502, 0.749, 0.9216, 0.6902, 0.749, 0.749, 0.502, 0.749, 0.749, 0.749, 0.502, 0.502, 0.09804]): _vg.add([_i], _w, 'REPLACE')
_vg = ob_incanslinger.vertex_groups.new(name='Base HumanLThigh')
for _i, _w in zip([102, 104, 106, 107, 108, 109, 110, 111, 112, 113, 114, 115, 116, 117, 118, 119, 120, 121, 122, 124, 125, 126, 127, 128, 129, 130, 131, 132, 133, 135, 136, 137, 138, 139, 140, 141, 142, 143, 144, 145, 146, 147, 160, 161, 162, 163, 166, 167, 168, 169, 170, 171, 172, 173, 174, 175, 176, 177, 178, 179, 180, 181, 182, 183, 184, 205, 206, 208, 209, 210, 211, 212, 213, 214, 215, 216, 217, 218, 219, 220, 221, 300, 301], [0.2235, 0.2235, 0.502, 0.902, 0.902, 0.902, 0.502, 0.502, 0.902, 1.0, 0.902, 0.502, 0.502, 0.09804, 0.09804, 0.09804, 0.502, 0.09804, 0.09804, 0.902, 1.0, 0.902, 0.902, 0.251, 0.2235, 0.102, 0.2471, 0.502, 0.09804, 0.2235, 0.251, 0.2235, 0.902, 0.902, 0.09804, 0.451, 0.502, 0.902, 1.0, 0.09804, 0.2235, 0.2235, 0.09804, 0.09804, 0.09804, 0.09804, 0.09804, 0.09804, 0.749, 0.749, 0.749, 0.502, 0.502, 0.749, 0.749, 0.502, 0.502, 0.502, 0.749, 0.502, 0.09804, 0.502, 0.09804, 0.502, 0.502, 0.09804, 0.09804, 0.502, 0.502, 0.6784, 0.749, 0.749, 0.749, 0.502, 0.6784, 0.502, 0.749, 0.749, 0.09804, 0.502, 0.502, 0.07843, 0.07843]): _vg.add([_i], _w, 'REPLACE')
_vg = ob_incanslinger.vertex_groups.new(name='Base HumanLCalf')
for _i, _w in zip([148, 149, 150, 151, 152, 153, 154, 155, 156, 157, 158, 159, 160, 161, 162, 163, 164, 165, 166, 167, 169, 170, 171, 172, 173, 174, 175, 176, 177, 178, 179, 180, 181, 182, 183, 184, 185, 186, 187, 188, 189, 190, 191, 192, 193, 194, 195, 196, 197, 198, 199, 200, 201, 202, 203, 204, 205, 206, 207, 208, 209, 213, 214, 216, 217, 219, 220, 221, 222, 223, 224, 225, 226, 227, 228, 229, 230, 231, 232, 233, 234, 235, 236, 237, 604, 605, 606, 607, 608, 609, 610, 611, 612, 613, 614, 615, 616, 617, 618, 620, 621, 627, 630, 631, 634], [1.0, 1.0, 1.0, 1.0, 1.0, 1.0, 1.0, 1.0, 1.0, 1.0, 1.0, 1.0, 0.902, 0.902, 0.902, 0.902, 1.0, 1.0, 0.902, 0.902, 0.251, 0.251, 0.498, 0.498, 0.251, 0.251, 0.498, 0.498, 0.498, 0.251, 0.498, 0.902, 0.498, 0.902, 0.498, 0.498, 1.0, 1.0, 1.0, 1.0, 1.0, 1.0, 1.0, 1.0, 1.0, 1.0, 1.0, 1.0, 1.0, 1.0, 1.0, 1.0, 1.0, 1.0, 1.0, 1.0, 0.902, 0.902, 1.0, 0.498, 0.498, 0.251, 0.498, 0.498, 0.251, 0.902, 0.498, 0.498, 1.0, 1.0, 1.0, 1.0, 1.0, 1.0, 1.0, 1.0, 1.0, 1.0, 1.0, 1.0, 1.0, 1.0, 1.0, 1.0, 1.0, 0.251, 0.251, 0.251, 1.0, 1.0, 1.0, 0.251, 0.251, 0.251, 0.251, 0.251, 1.0, 1.0, 1.0, 0.251, 0.251, 0.251, 0.251, 0.251, 0.251]): _vg.add([_i], _w, 'REPLACE')
_vg = ob_incanslinger.vertex_groups.new(name='Base HumanRCalf')
for _i, _w in zip([238, 239, 240, 241, 242, 243, 244, 245, 246, 247, 248, 249, 250, 251, 252, 253, 254, 255, 256, 257, 258, 259, 260, 261, 262, 263, 264, 265, 266, 267, 268, 269, 270, 271, 272, 273, 274, 275, 276, 277, 278, 279, 280, 281, 282, 283, 284, 285, 286, 287, 288, 289, 290, 291, 292, 293, 294, 295, 296, 297, 298, 304, 305, 307, 308, 309, 310, 311, 312, 313, 314, 315, 316, 317, 318, 319, 320, 321, 322, 323, 324, 325, 326, 721, 722, 723, 724, 725, 726, 730, 731, 733, 734, 735, 736, 737, 738, 739, 740, 741, 742, 743, 744, 745, 746, 750, 757], [1.0, 1.0, 1.0, 1.0, 1.0, 1.0, 1.0, 1.0, 1.0, 1.0, 1.0, 0.902, 0.902, 0.902, 1.0, 0.902, 0.902, 1.0, 1.0, 0.902, 0.251, 0.498, 0.498, 0.498, 0.251, 0.251, 0.498, 0.498, 0.498, 0.902, 0.498, 0.498, 0.498, 0.902, 1.0, 1.0, 1.0, 1.0, 1.0, 1.0, 1.0, 1.0, 1.0, 1.0, 1.0, 1.0, 1.0, 1.0, 1.0, 1.0, 1.0, 1.0, 0.902, 1.0, 1.0, 0.498, 0.498, 0.251, 0.902, 0.498, 1.0, 0.498, 0.251, 0.251, 0.498, 0.498, 0.902, 1.0, 1.0, 1.0, 1.0, 1.0, 1.0, 1.0, 1.0, 1.0, 1.0, 1.0, 1.0, 1.0, 1.0, 1.0, 1.0, 0.251, 1.0, 1.0, 1.0, 0.251, 0.251, 0.251, 0.251, 0.251, 1.0, 1.0, 1.0, 0.251, 0.251, 0.251, 1.0, 0.251, 0.251, 1.0, 1.0, 0.251, 0.251, 0.251, 0.251]): _vg.add([_i], _w, 'REPLACE')
_vg = ob_incanslinger.vertex_groups.new(name='Base HumanLCollarbone')
for _i, _w in zip([9, 10, 12, 17, 18, 19, 20, 21, 22, 23, 24, 25, 26, 27, 29, 31, 32, 33, 34, 35, 36, 37, 38, 39, 40, 41, 43, 53, 59, 377, 380], [0.251, 0.502, 0.251, 0.502, 0.749, 0.498, 0.09804, 0.502, 0.498, 0.502, 0.502, 0.502, 0.502, 0.502, 0.2, 0.749, 0.502, 0.498, 0.749, 0.498, 0.502, 0.749, 0.502, 0.09804, 0.498, 0.502, 0.09804, 0.09804, 0.09804, 0.102, 0.498]): _vg.add([_i], _w, 'REPLACE')
_vg = ob_incanslinger.vertex_groups.new(name='Base HumanLUpperarm')
for _i, _w in zip([0, 1, 2, 3, 4, 5, 6, 7, 8, 9, 10, 11, 12, 13, 14, 15, 16, 17, 21, 23, 24, 25, 26, 27, 32, 36, 38, 41, 42, 522, 523, 524, 525, 526, 527, 528, 529, 537, 543, 544, 545, 546, 547, 548, 549, 550, 551, 552, 554, 555, 556, 561, 562, 563, 564], [1.0, 1.0, 1.0, 1.0, 1.0, 1.0, 1.0, 1.0, 1.0, 0.749, 0.498, 1.0, 0.749, 1.0, 1.0, 1.0, 1.0, 0.498, 0.4, 0.06274, 0.4, 0.498, 0.498, 0.06274, 0.06274, 0.4, 0.06274, 0.06274, 1.0, 0.749, 0.749, 1.0, 1.0, 0.749, 1.0, 0.502, 0.502, 0.502, 0.749, 0.749, 0.749, 0.502, 1.0, 0.749, 0.502, 0.502, 0.749, 0.502, 0.502, 0.502, 0.749, 0.502, 0.749, 0.502, 0.502]): _vg.add([_i], _w, 'REPLACE')
_vg = ob_incanslinger.vertex_groups.new(name='Base HumanLForearm')
for _i, _w in zip([522, 523, 526, 528, 529, 530, 531, 532, 533, 534, 535, 536, 537, 538, 539, 540, 541, 542, 543, 544, 545, 546, 548, 549, 550, 551, 552, 553, 554, 555, 556, 557, 558, 559, 560, 561, 562, 563, 564, 565, 566, 568, 569, 577, 578, 579, 580, 581, 582, 583, 584, 585, 586, 587, 588, 589, 592, 597, 598], [0.251, 0.251, 0.251, 0.498, 0.498, 1.0, 1.0, 1.0, 1.0, 1.0, 1.0, 1.0, 0.498, 1.0, 1.0, 1.0, 1.0, 1.0, 0.251, 0.251, 0.251, 0.498, 0.251, 0.498, 0.498, 0.251, 0.498, 1.0, 0.498, 0.498, 0.251, 1.0, 1.0, 1.0, 1.0, 0.498, 0.251, 0.498, 0.498, 1.0, 1.0, 0.502, 0.502, 0.502, 0.502, 1.0, 0.502, 0.502, 0.502, 0.502, 0.502, 1.0, 0.502, 0.502, 0.502, 0.502, 0.502, 0.502, 0.502]): _vg.add([_i], _w, 'REPLACE')
_vg = ob_incanslinger.vertex_groups.new(name='Base HumanNeck1')
for _i, _w in zip([371, 372, 373, 374, 376, 377, 378, 379, 381, 386, 387, 388, 390, 394, 398, 408, 439, 442, 444, 445, 465, 466, 482, 484, 487, 488, 489, 490, 515, 516], [0.08627, 0.498, 1.0, 0.08627, 1.0, 0.08627, 0.498, 1.0, 1.0, 1.0, 1.0, 0.502, 1.0, 0.502, 0.502, 0.502, 0.502, 0.502, 1.0, 0.498, 1.0, 0.502, 0.502, 1.0, 0.502, 0.498, 1.0, 1.0, 0.502, 1.0]): _vg.add([_i], _w, 'REPLACE')
_vg = ob_incanslinger.vertex_groups.new(name='Base HumanNeck2')
for _i, _w in zip([383, 384, 385, 388, 389, 391, 392, 393, 394, 395, 396, 397, 398, 399, 400, 401, 402, 403, 404, 405, 406, 407, 408, 409, 410, 411, 412, 413, 414, 415, 416, 417, 418, 419, 420, 421, 422, 423, 424, 425, 426, 427, 428, 429, 430, 431, 432, 433, 434, 435, 436, 437, 438, 439, 440, 441, 442, 443, 446, 447, 448, 449, 450, 451, 452, 453, 454, 455, 456, 457, 458, 459, 460, 461, 462, 463, 464, 466, 467, 468, 469, 470, 471, 472, 473, 474, 475, 476, 477, 478, 479, 480, 481, 482, 483, 485, 486, 487, 491, 492, 493, 494, 495, 496, 497, 498, 499, 500, 501, 502, 503, 504, 505, 506, 507, 508, 509, 510, 511, 512, 513, 514, 515, 517, 518, 519, 520, 521], [1.0, 1.0, 1.0, 0.498, 1.0, 1.0, 1.0, 1.0, 0.498, 1.0, 1.0, 1.0, 0.498, 1.0, 1.0, 1.0, 1.0, 1.0, 1.0, 1.0, 1.0, 1.0, 0.498, 1.0, 1.0, 1.0, 1.0, 1.0, 1.0, 1.0, 1.0, 1.0, 1.0, 1.0, 1.0, 1.0, 1.0, 1.0, 1.0, 1.0, 1.0, 1.0, 1.0, 1.0, 1.0, 1.0, 1.0, 1.0, 1.0, 1.0, 1.0, 1.0, 1.0, 0.498, 1.0, 1.0, 0.498, 1.0, 1.0, 1.0, 1.0, 1.0, 1.0, 1.0, 1.0, 1.0, 1.0, 1.0, 1.0, 1.0, 1.0, 1.0, 1.0, 1.0, 1.0, 1.0, 1.0, 0.498, 1.0, 1.0, 1.0, 1.0, 1.0, 1.0, 1.0, 1.0, 1.0, 1.0, 1.0, 1.0, 1.0, 1.0, 1.0, 0.498, 1.0, 1.0, 1.0, 0.498, 1.0, 1.0, 1.0, 1.0, 1.0, 1.0, 1.0, 1.0, 1.0, 1.0, 1.0, 1.0, 1.0, 1.0, 1.0, 1.0, 1.0, 1.0, 1.0, 1.0, 1.0, 1.0, 1.0, 1.0, 0.498, 1.0, 1.0, 1.0, 1.0, 1.0]): _vg.add([_i], _w, 'REPLACE')
_vg = ob_incanslinger.vertex_groups.new(name='Base HumanLFoot')
for _i, _w in zip([601, 602, 603, 605, 606, 607, 611, 612, 613, 614, 615, 619, 620, 621, 622, 623, 624, 625, 626, 627, 628, 629, 630, 631, 632, 633, 634, 635, 636, 637, 638, 639, 640, 641], [1.0, 1.0, 1.0, 0.749, 0.749, 0.749, 0.749, 0.749, 0.749, 0.749, 0.749, 1.0, 0.749, 0.749, 1.0, 1.0, 1.0, 1.0, 1.0, 0.749, 1.0, 1.0, 0.749, 0.749, 1.0, 1.0, 0.749, 1.0, 1.0, 1.0, 1.0, 1.0, 1.0, 1.0]): _vg.add([_i], _w, 'REPLACE')
_vg = ob_incanslinger.vertex_groups.new(name='Base HumanRFoot')
for _i, _w in zip([721, 725, 726, 727, 728, 729, 730, 731, 732, 733, 737, 738, 739, 741, 742, 745, 746, 747, 748, 749, 750, 751, 752, 753, 754, 755, 756, 757, 758, 759, 760, 761, 762, 763, 764, 765, 766], [0.749, 0.749, 0.749, 1.0, 1.0, 1.0, 0.749, 0.749, 1.0, 0.749, 0.749, 0.749, 0.749, 0.749, 0.749, 0.749, 0.749, 1.0, 1.0, 1.0, 0.749, 1.0, 1.0, 1.0, 1.0, 1.0, 1.0, 0.749, 1.0, 1.0, 1.0, 1.0, 1.0, 1.0, 1.0, 1.0, 1.0]): _vg.add([_i], _w, 'REPLACE')
_vg = ob_incanslinger.vertex_groups.new(name='Base HumanBone02')
_vg.add([767, 768, 769, 770, 771, 772, 773, 774, 775, 776, 777, 778, 779, 780], 1.0, 'REPLACE')
_vg = ob_incanslinger.vertex_groups.new(name='Base HumanBone01')
_vg.add([781, 782, 783, 784, 785, 786, 787, 788, 789, 790, 791, 792, 793, 794], 1.0, 'REPLACE')
_vg = ob_incanslinger.vertex_groups.new(name='Base HumanLPalm')
for _i, _w in zip([567, 568, 569, 570, 571, 572, 573, 574, 575, 576, 577, 578, 580, 581, 582, 583, 584, 586, 587, 588, 589, 590, 591, 592, 593, 594, 595, 596, 597, 598, 599, 600], [1.0, 0.498, 0.498, 1.0, 1.0, 1.0, 1.0, 1.0, 1.0, 1.0, 0.498, 0.498, 0.498, 0.498, 0.498, 0.498, 0.498, 0.498, 0.498, 0.498, 0.498, 1.0, 1.0, 0.498, 1.0, 1.0, 1.0, 1.0, 0.498, 0.498, 1.0, 1.0]): _vg.add([_i], _w, 'REPLACE')
_vg = ob_incanslinger.vertex_groups.new(name='sling_M')
for _i, _w in zip([795, 796, 797, 798, 799, 800, 801, 802, 803, 804, 805, 806, 807, 808, 809, 810, 811, 812, 813, 814, 815, 816, 823, 824, 831, 832, 833, 834, 835, 836, 837, 838, 839, 840, 841, 842, 843, 844, 845, 846, 855, 856], [1.0, 1.0, 1.0, 1.0, 1.0, 1.0, 1.0, 1.0, 1.0, 1.0, 1.0, 1.0, 1.0, 1.0, 1.0, 0.6196, 0.6196, 1.0, 0.6196, 0.6196, 1.0, 1.0, 0.01961, 0.01961, 0.01961, 0.01961, 0.2392, 0.2392, 0.2392, 0.2392, 1.0, 1.0, 0.6, 0.6, 0.6, 1.0, 1.0, 0.6, 0.2, 0.2, 0.2, 0.2]): _vg.add([_i], _w, 'REPLACE')
_vg = ob_incanslinger.vertex_groups.new(name='Dummy05')
for _i, _w in zip([810, 811, 813, 814, 819, 820, 821, 822, 823, 824, 825, 828, 829, 830, 831, 832, 833, 834, 835, 836], [0.3804, 0.3804, 0.3804, 0.3804, 0.05098, 0.07059, 0.1882, 0.1882, 0.4902, 0.4902, 0.07059, 0.07059, 0.1882, 0.1882, 0.4902, 0.4902, 0.5137, 0.5137, 0.5137, 0.5137]): _vg.add([_i], _w, 'REPLACE')
_vg = ob_incanslinger.vertex_groups.new(name='Dummy04')
for _i, _w in zip([839, 840, 841, 844, 845, 846, 847, 848, 849, 850, 851, 852, 855, 856, 857, 858, 859, 860, 861, 862], [0.4, 0.4, 0.4, 0.4, 0.5569, 0.5569, 0.4196, 0.4196, 0.1294, 0.1294, 0.05098, 0.05098, 0.5569, 0.5569, 0.4196, 0.4196, 0.1294, 0.1294, 0.05098, 0.05098]): _vg.add([_i], _w, 'REPLACE')
_m = ob_incanslinger.modifiers.new('Armature', 'ARMATURE')
_m.object = ob_world_dummy
_m.use_bone_envelopes = True
ob_cube.location = (0.0, 0.0, 0.0)
ob_cube.lock_rotations_4d = False
ob_cube.empty_display_type = 'ARROWS'
ob_cube.color = (0.0, 0.0, 0.0, 1.0)
ob_cube.lineart.crease_threshold = 0.0
ob_lamp.location = (4.076, 1.005, 5.904)
ob_lamp.rotation_euler = (0.6503, 0.05522, 1.866)
ob_lamp.lock_rotations_4d = False
ob_lamp.empty_display_type = 'ARROWS'
ob_lamp.color = (0.0, 0.0, 0.0, 0.0)
ob_lamp.lineart.crease_threshold = 0.0
ob_camera.location = (7.481, -6.508, 5.344)
ob_camera.rotation_euler = (1.109, 0.01082, 0.8149)
ob_camera.lock_rotations_4d = False
ob_camera.empty_display_type = 'ARROWS'
ob_camera.color = (0.0, 0.0, 0.0, 0.0)
ob_camera.display_type = 'WIRE'
ob_camera.lineart.crease_threshold = 0.0

# ---- collection membership
col_collection_1.objects.link(ob_world_dummy)
col_collection_1.objects.link(ob_incanslinger)
col_collection_1.objects.link(ob_cube)
col_collection_1.objects.link(ob_lamp)
col_collection_1.objects.link(ob_camera)

# ---- scene / render settings (as saved in the file)
scene.camera = ob_camera
scene.frame_start = 1; scene.frame_end = 250; scene.frame_set(1)
scene.render.engine = 'BLENDER_EEVEE_NEXT'
scene.render.image_settings.file_format = 'JPEG'
scene.render.image_settings.color_mode = 'RGB'
scene.render.image_settings.compression = 90
scene.render.resolution_x = 800
scene.render.resolution_y = 600
scene.render.pixel_aspect_x = 100.0
scene.render.pixel_aspect_y = 100.0
scene.render.fps = 25
scene.render.dither_intensity = 0.0
scene.render.use_compositing = False
scene.render.use_sequencer = False
scene.render.bake_margin = 2
scene.render.bake_bias = 0.0
scene.render.use_stamp_time = False
scene.render.use_stamp_date = False
scene.render.use_stamp_frame = False
scene.render.use_stamp_camera = False
scene.render.use_stamp_scene = False
scene.render.use_stamp_filename = False
scene.render.use_stamp_render_time = False
scene.render.stamp_font_size = 0
scene.cycles.use_denoising = False
scene.cycles.samples = 10
scene.cycles.sampling_pattern = 'TABULATED_SOBOL'
scene.cycles.light_sampling_threshold = 0.0
scene.cycles.use_adaptive_sampling = False
scene.cycles.use_light_tree = False
scene.cycles.blur_glossy = 0.0
scene.cycles.volume_bounces = 1
scene.cycles.pixel_filter_type = 'GAUSSIAN'
scene.cycles.sample_clamp_indirect = 0.0
scene.view_settings.view_transform = 'Raw'
bpy.context.view_layer.update()
